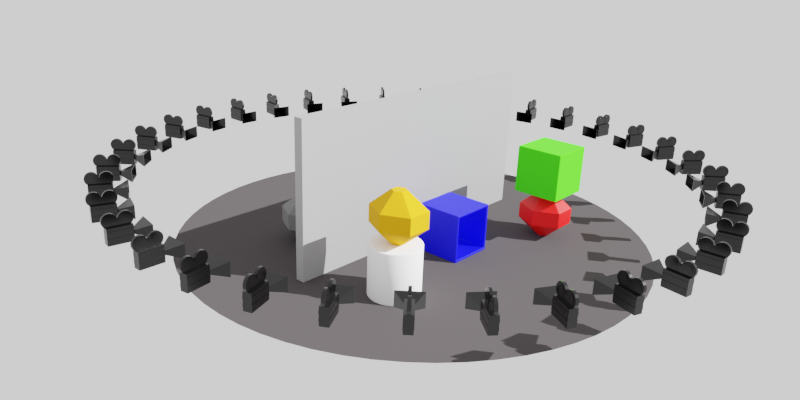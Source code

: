 # Source: simple-scene-gen-showcase.blend  (saved by Blender 2.82.7; exported with 4.5.12 LTS)
import bpy
from mathutils import Matrix  # noqa: F401  (used for matrix-valued properties, if any)

bpy.ops.wm.read_factory_settings(use_empty=True)
scene = bpy.context.scene
scene.name = 'Scene'

# ---- collections
col_scene = bpy.data.collections.new('Scene'); scene.collection.children.link(col_scene)
col_availableobjects = bpy.data.collections.new('AvailableObjects'); scene.collection.children.link(col_availableobjects)
col_placedobjects = bpy.data.collections.new('PlacedObjects'); scene.collection.children.link(col_placedobjects)

# ---- materials (node trees are filled in below, after node groups)
mat_material_001 = bpy.data.materials.new('Material.001')
mat_m_floor = bpy.data.materials.new('M_Floor')
mat_m_xm = bpy.data.materials.new('M_XM')
mat_m_yp = bpy.data.materials.new('M_YP')
mat_m_ym = bpy.data.materials.new('M_YM')
mat_m_xp = bpy.data.materials.new('M_XP')
mat_m_obstacle_003 = bpy.data.materials.new('M_Obstacle.003')
mat_m_cube = bpy.data.materials.new('M_Cube')
mat_m_cubehollow = bpy.data.materials.new('M_CubeHollow')
mat_m_cylinder = bpy.data.materials.new('M_Cylinder')
mat_m_cone = bpy.data.materials.new('M_Cone')
mat_m_diamond = bpy.data.materials.new('M_Diamond')
mat_m_sphere = bpy.data.materials.new('M_Sphere')
mat_m_cylinder_002 = bpy.data.materials.new('M_Cylinder.002')
mat_m_cube_003 = bpy.data.materials.new('M_Cube.003')
mat_m_diamond_010 = bpy.data.materials.new('M_Diamond.010')

# ---- material node trees
mat_material_001.use_nodes = True; mat_material_001.node_tree.nodes.clear()
_N = mat_material_001.node_tree.nodes; _L = mat_material_001.node_tree.links
n0 = _N.new('ShaderNodeOutputMaterial'); n0.name = 'Material Output'; n0.location = (300, 300)
n1 = _N.new('ShaderNodeBsdfPrincipled'); n1.name = 'Principled BSDF'; n1.location = (10, 300)
n1.distribution = 'GGX'
n1.subsurface_method = 'BURLEY'
n1.inputs[0].default_value = (0.0, 0.0, 0.0, 1.0)
n1.inputs[2].default_value = 0.2167
n1.inputs[3].default_value = 1.45
n1.inputs[27].default_value = (0.0, 0.0, 0.0, 1.0)
n1.inputs[28].default_value = 1.0
_L.new(n1.outputs[0], n0.inputs[0])
n0.is_active_output = True
mat_m_floor.use_nodes = True; mat_m_floor.node_tree.nodes.clear()
_N = mat_m_floor.node_tree.nodes; _L = mat_m_floor.node_tree.links
n0 = _N.new('ShaderNodeOutputMaterial'); n0.name = 'Material Output'; n0.location = (300, 300)
n1 = _N.new('ShaderNodeBsdfPrincipled'); n1.name = 'Principled BSDF'; n1.location = (10, 300)
n1.distribution = 'GGX'
n1.subsurface_method = 'BURLEY'
n1.inputs[0].default_value = (0.06072, 0.05397, 0.05674, 1.0)
n1.inputs[2].default_value = 1.0
n1.inputs[3].default_value = 1.45
n1.inputs[13].default_value = 0.125
n1.inputs[27].default_value = (0.0, 0.0, 0.0, 1.0)
n1.inputs[28].default_value = 1.0
_L.new(n1.outputs[0], n0.inputs[0])
n0.is_active_output = True
mat_m_xm.use_nodes = True; mat_m_xm.node_tree.nodes.clear()
_N = mat_m_xm.node_tree.nodes; _L = mat_m_xm.node_tree.links
n0 = _N.new('ShaderNodeOutputMaterial'); n0.name = 'Material Output'; n0.location = (300, 300)
n1 = _N.new('ShaderNodeBsdfPrincipled'); n1.name = 'Principled BSDF'; n1.location = (10, 300)
n1.distribution = 'GGX'
n1.subsurface_method = 'BURLEY'
n1.inputs[0].default_value = (0.8, 0.3763, 0.0, 1.0)
n1.inputs[2].default_value = 1.0
n1.inputs[3].default_value = 1.45
n1.inputs[27].default_value = (0.0, 0.0, 0.0, 1.0)
n1.inputs[28].default_value = 1.0
_L.new(n1.outputs[0], n0.inputs[0])
n0.is_active_output = True
mat_m_yp.use_nodes = True; mat_m_yp.node_tree.nodes.clear()
_N = mat_m_yp.node_tree.nodes; _L = mat_m_yp.node_tree.links
n0 = _N.new('ShaderNodeOutputMaterial'); n0.name = 'Material Output'; n0.location = (300, 300)
n1 = _N.new('ShaderNodeBsdfPrincipled'); n1.name = 'Principled BSDF'; n1.location = (10, 300)
n1.distribution = 'GGX'
n1.subsurface_method = 'BURLEY'
n1.inputs[0].default_value = (0.05484, 0.8, 0.002547, 1.0)
n1.inputs[2].default_value = 1.0
n1.inputs[3].default_value = 1.45
n1.inputs[27].default_value = (0.0, 0.0, 0.0, 1.0)
n1.inputs[28].default_value = 1.0
_L.new(n1.outputs[0], n0.inputs[0])
n0.is_active_output = True
mat_m_ym.use_nodes = True; mat_m_ym.node_tree.nodes.clear()
_N = mat_m_ym.node_tree.nodes; _L = mat_m_ym.node_tree.links
n0 = _N.new('ShaderNodeOutputMaterial'); n0.name = 'Material Output'; n0.location = (300, 300)
n1 = _N.new('ShaderNodeBsdfPrincipled'); n1.name = 'Principled BSDF'; n1.location = (10, 300)
n1.distribution = 'GGX'
n1.subsurface_method = 'BURLEY'
n1.inputs[0].default_value = (0.0, 0.1152, 0.8, 1.0)
n1.inputs[2].default_value = 1.0
n1.inputs[3].default_value = 1.45
n1.inputs[27].default_value = (0.0, 0.0, 0.0, 1.0)
n1.inputs[28].default_value = 1.0
_L.new(n1.outputs[0], n0.inputs[0])
n0.is_active_output = True
mat_m_xp.use_nodes = True; mat_m_xp.node_tree.nodes.clear()
_N = mat_m_xp.node_tree.nodes; _L = mat_m_xp.node_tree.links
n0 = _N.new('ShaderNodeOutputMaterial'); n0.name = 'Material Output'; n0.location = (300, 300)
n1 = _N.new('ShaderNodeBsdfPrincipled'); n1.name = 'Principled BSDF'; n1.location = (10, 300)
n1.distribution = 'GGX'
n1.subsurface_method = 'BURLEY'
n1.inputs[0].default_value = (0.8, 0.004373, 0.0, 1.0)
n1.inputs[2].default_value = 1.0
n1.inputs[3].default_value = 1.45
n1.inputs[27].default_value = (0.0, 0.0, 0.0, 1.0)
n1.inputs[28].default_value = 1.0
_L.new(n1.outputs[0], n0.inputs[0])
n0.is_active_output = True
mat_m_obstacle_003.use_nodes = True; mat_m_obstacle_003.node_tree.nodes.clear()
_N = mat_m_obstacle_003.node_tree.nodes; _L = mat_m_obstacle_003.node_tree.links
n0 = _N.new('ShaderNodeOutputMaterial'); n0.name = 'Material Output'; n0.location = (300, 300)
n1 = _N.new('ShaderNodeBsdfPrincipled'); n1.name = 'Principled BSDF'; n1.location = (10, 300)
n1.distribution = 'GGX'
n1.subsurface_method = 'BURLEY'
n1.inputs[0].default_value = (0.3185, 0.3185, 0.3185, 1.0)
n1.inputs[3].default_value = 1.45
n1.inputs[27].default_value = (0.0, 0.0, 0.0, 1.0)
n1.inputs[28].default_value = 1.0
_L.new(n1.outputs[0], n0.inputs[0])
n0.is_active_output = True
mat_m_cube.use_nodes = True; mat_m_cube.node_tree.nodes.clear()
_N = mat_m_cube.node_tree.nodes; _L = mat_m_cube.node_tree.links
n0 = _N.new('ShaderNodeOutputMaterial'); n0.name = 'Material Output'; n0.location = (300, 300)
n1 = _N.new('ShaderNodeBsdfPrincipled'); n1.name = 'Principled BSDF'; n1.location = (10, 300)
n1.distribution = 'GGX'
n1.subsurface_method = 'BURLEY'
n1.inputs[0].default_value = (0.0879, 0.3872, 0.8, 1.0)
n1.inputs[3].default_value = 1.45
n1.inputs[27].default_value = (0.0, 0.0, 0.0, 1.0)
n1.inputs[28].default_value = 1.0
_L.new(n1.outputs[0], n0.inputs[0])
n0.is_active_output = True
mat_m_cubehollow.use_nodes = True; mat_m_cubehollow.node_tree.nodes.clear()
_N = mat_m_cubehollow.node_tree.nodes; _L = mat_m_cubehollow.node_tree.links
n0 = _N.new('ShaderNodeOutputMaterial'); n0.name = 'Material Output'; n0.location = (300, 300)
n1 = _N.new('ShaderNodeBsdfPrincipled'); n1.name = 'Principled BSDF'; n1.location = (10, 300)
n1.distribution = 'GGX'
n1.subsurface_method = 'BURLEY'
n1.inputs[0].default_value = (1.0, 0.0, 0.0, 1.0)
n1.inputs[2].default_value = 0.8667
n1.inputs[3].default_value = 1.45
n1.inputs[27].default_value = (0.0, 0.0, 0.0, 1.0)
n1.inputs[28].default_value = 1.0
_L.new(n1.outputs[0], n0.inputs[0])
n0.is_active_output = True
mat_m_cylinder.use_nodes = True; mat_m_cylinder.node_tree.nodes.clear()
_N = mat_m_cylinder.node_tree.nodes; _L = mat_m_cylinder.node_tree.links
n0 = _N.new('ShaderNodeOutputMaterial'); n0.name = 'Material Output'; n0.location = (300, 300)
n1 = _N.new('ShaderNodeBsdfPrincipled'); n1.name = 'Principled BSDF'; n1.location = (10, 300)
n1.distribution = 'GGX'
n1.subsurface_method = 'BURLEY'
n1.inputs[0].default_value = (1.0, 0.0, 1.0, 1.0)
n1.inputs[2].default_value = 0.85
n1.inputs[3].default_value = 1.45
n1.inputs[27].default_value = (0.0, 0.0, 0.0, 1.0)
n1.inputs[28].default_value = 1.0
_L.new(n1.outputs[0], n0.inputs[0])
n0.is_active_output = True
mat_m_cone.use_nodes = True; mat_m_cone.node_tree.nodes.clear()
_N = mat_m_cone.node_tree.nodes; _L = mat_m_cone.node_tree.links
n0 = _N.new('ShaderNodeOutputMaterial'); n0.name = 'Material Output'; n0.location = (300, 300)
n1 = _N.new('ShaderNodeBsdfPrincipled'); n1.name = 'Principled BSDF'; n1.location = (10, 300)
n1.distribution = 'GGX'
n1.subsurface_method = 'BURLEY'
n1.inputs[0].default_value = (0.5, 0.5, 0.5, 1.0)
n1.inputs[2].default_value = 0.7917
n1.inputs[3].default_value = 1.45
n1.inputs[27].default_value = (0.0, 0.0, 0.0, 1.0)
n1.inputs[28].default_value = 1.0
_L.new(n1.outputs[0], n0.inputs[0])
n0.is_active_output = True
mat_m_diamond.use_nodes = True; mat_m_diamond.node_tree.nodes.clear()
_N = mat_m_diamond.node_tree.nodes; _L = mat_m_diamond.node_tree.links
n0 = _N.new('ShaderNodeOutputMaterial'); n0.name = 'Material Output'; n0.location = (300, 300)
n1 = _N.new('ShaderNodeBsdfPrincipled'); n1.name = 'Principled BSDF'; n1.location = (10, 300)
n1.distribution = 'GGX'
n1.subsurface_method = 'BURLEY'
n1.inputs[0].default_value = (0.5, 0.5, 0.5, 1.0)
n1.inputs[2].default_value = 0.85
n1.inputs[3].default_value = 1.45
n1.inputs[27].default_value = (0.0, 0.0, 0.0, 1.0)
n1.inputs[28].default_value = 1.0
_L.new(n1.outputs[0], n0.inputs[0])
n0.is_active_output = True
mat_m_sphere.use_nodes = True; mat_m_sphere.node_tree.nodes.clear()
_N = mat_m_sphere.node_tree.nodes; _L = mat_m_sphere.node_tree.links
n0 = _N.new('ShaderNodeOutputMaterial'); n0.name = 'Material Output'; n0.location = (300, 300)
n1 = _N.new('ShaderNodeBsdfPrincipled'); n1.name = 'Principled BSDF'; n1.location = (10, 300)
n1.distribution = 'GGX'
n1.subsurface_method = 'BURLEY'
n1.inputs[0].default_value = (1.0, 0.0, 0.0, 1.0)
n1.inputs[3].default_value = 1.45
n1.inputs[27].default_value = (0.0, 0.0, 0.0, 1.0)
n1.inputs[28].default_value = 1.0
_L.new(n1.outputs[0], n0.inputs[0])
n0.is_active_output = True
mat_m_cylinder_002.use_nodes = True; mat_m_cylinder_002.node_tree.nodes.clear()
_N = mat_m_cylinder_002.node_tree.nodes; _L = mat_m_cylinder_002.node_tree.links
n0 = _N.new('ShaderNodeOutputMaterial'); n0.name = 'Material Output'; n0.location = (300, 300)
n1 = _N.new('ShaderNodeBsdfPrincipled'); n1.name = 'Principled BSDF'; n1.location = (10, 300)
n1.distribution = 'GGX'
n1.subsurface_method = 'BURLEY'
n1.inputs[0].default_value = (1.0, 1.0, 1.0, 1.0)
n1.inputs[2].default_value = 0.85
n1.inputs[3].default_value = 1.45
n1.inputs[27].default_value = (0.0, 0.0, 0.0, 1.0)
n1.inputs[28].default_value = 1.0
_L.new(n1.outputs[0], n0.inputs[0])
n0.is_active_output = True
mat_m_cube_003.use_nodes = True; mat_m_cube_003.node_tree.nodes.clear()
_N = mat_m_cube_003.node_tree.nodes; _L = mat_m_cube_003.node_tree.links
n0 = _N.new('ShaderNodeOutputMaterial'); n0.name = 'Material Output'; n0.location = (300, 300)
n1 = _N.new('ShaderNodeBsdfPrincipled'); n1.name = 'Principled BSDF'; n1.location = (10, 300)
n1.distribution = 'GGX'
n1.subsurface_method = 'BURLEY'
n1.inputs[0].default_value = (0.0, 0.0, 1.0, 1.0)
n1.inputs[3].default_value = 1.45
n1.inputs[27].default_value = (0.0, 0.0, 0.0, 1.0)
n1.inputs[28].default_value = 1.0
_L.new(n1.outputs[0], n0.inputs[0])
n0.is_active_output = True
mat_m_diamond_010.use_nodes = True; mat_m_diamond_010.node_tree.nodes.clear()
_N = mat_m_diamond_010.node_tree.nodes; _L = mat_m_diamond_010.node_tree.links
n0 = _N.new('ShaderNodeOutputMaterial'); n0.name = 'Material Output'; n0.location = (300, 300)
n1 = _N.new('ShaderNodeBsdfPrincipled'); n1.name = 'Principled BSDF'; n1.location = (10, 300)
n1.distribution = 'GGX'
n1.subsurface_method = 'BURLEY'
n1.inputs[0].default_value = (0.15, 0.15, 0.15, 1.0)
n1.inputs[2].default_value = 0.85
n1.inputs[3].default_value = 1.45
n1.inputs[27].default_value = (0.0, 0.0, 0.0, 1.0)
n1.inputs[28].default_value = 1.0
_L.new(n1.outputs[0], n0.inputs[0])
n0.is_active_output = True

# ---- world
world_world = bpy.data.worlds.new('World'); scene.world = world_world
world_world.use_nodes = True; world_world.node_tree.nodes.clear()
_N = world_world.node_tree.nodes; _L = world_world.node_tree.links
n0 = _N.new('ShaderNodeOutputWorld'); n0.name = 'World Output'; n0.location = (300, 300)
n1 = _N.new('ShaderNodeBackground'); n1.name = 'Background'; n1.location = (10, 300)
n1.inputs[0].default_value = (1.0, 1.0, 1.0, 1.0)
_L.new(n1.outputs[0], n0.inputs[0])
n0.is_active_output = True
world_world.color = (0.05088, 0.05088, 0.05088)
world_world.use_sun_shadow = False
world_world.sun_shadow_jitter_overblur = 0.0

# ---- cameras
cam_camera_001 = bpy.data.cameras.new('Camera.001')
cam_camera_001.clip_start = 0.01
cam_camera_001.lens = 18.0
cam_camera_001.lens_unit = 'FOV'
cam_camera_002 = bpy.data.cameras.new('Camera.002')
cam_camera_002.clip_start = 0.01
cam_camera_002.lens = 33.29
cam_camera_002.lens_unit = 'FOV'

# ---- lights
light_point = bpy.data.lights.new('Point', 'SUN')
light_point.transmission_factor = 0.0
light_point.use_custom_distance = True
light_point.cutoff_distance = 19.95
light_point.shadow_soft_size = 0.25

# ---- meshes
me_cube = bpy.data.meshes.new('Cube')
me_cube.from_pydata([(1.19, -0.01385, 0.2623), (1.19, -0.01385, 0.3218), (1.19, 0.01468, 0.2623), (1.19, 0.01468, 0.3218), (1.277, -0.01385, 0.2623), (1.277, -0.01385, 0.3218), (1.277, 0.01468, 0.2623), (1.277, 0.01468, 0.3218), (1.263, 0.0053, 0.3176), (1.263, -0.004464, 0.3176), (1.211, -0.004464, 0.3176), (1.211, 0.0053, 0.3176), (1.216, -0.004464, 0.3181), (1.216, 0.0053, 0.3181), (1.237, -0.004464, 0.3165), (1.237, 0.0053, 0.3165), (1.237, -0.004464, 0.3189), (1.237, 0.0053, 0.3189), (1.237, -0.004464, 0.3221), (1.237, 0.0053, 0.3221), (1.237, -0.004464, 0.326), (1.237, 0.0053, 0.326), (1.237, -0.004464, 0.3305), (1.237, 0.0053, 0.3305), (1.237, -0.004464, 0.3353), (1.237, 0.0053, 0.3353), (1.237, -0.004464, 0.3403), (1.237, 0.0053, 0.3403), (1.237, -0.004464, 0.3453), (1.237, 0.0053, 0.3453), (1.234, -0.004464, 0.3532), (1.234, 0.0053, 0.3532), (1.232, -0.004464, 0.3576), (1.232, 0.0053, 0.3576), (1.229, -0.004464, 0.3615), (1.229, 0.0053, 0.3615), (1.225, -0.004464, 0.3647), (1.225, 0.0053, 0.3647), (1.221, -0.004464, 0.3671), (1.221, 0.0053, 0.3671), (1.216, -0.004464, 0.3686), (1.216, 0.0053, 0.3686), (1.211, -0.004464, 0.3691), (1.211, 0.0053, 0.3691), (1.206, -0.004464, 0.3686), (1.206, 0.0053, 0.3686), (1.201, -0.004464, 0.3671), (1.201, 0.0053, 0.3671), (1.196, -0.004464, 0.3647), (1.196, 0.0053, 0.3647), (1.193, -0.004464, 0.3615), (1.193, 0.0053, 0.3615), (1.189, -0.004464, 0.3576), (1.189, 0.0053, 0.3576), (1.187, -0.004464, 0.3532), (1.187, 0.0053, 0.3532), (1.185, -0.004464, 0.3484), (1.185, 0.0053, 0.3484), (1.185, -0.004464, 0.3433), (1.185, 0.0053, 0.3433), (1.185, -0.004464, 0.3383), (1.185, 0.0053, 0.3383), (1.187, -0.004464, 0.3335), (1.187, 0.0053, 0.3335), (1.189, -0.004464, 0.329), (1.189, 0.0053, 0.329), (1.193, -0.004464, 0.3251), (1.193, 0.0053, 0.3251), (1.196, -0.004464, 0.3219), (1.196, 0.0053, 0.3219), (1.201, -0.004464, 0.3196), (1.201, 0.0053, 0.3196), (1.206, -0.004464, 0.3181), (1.206, 0.0053, 0.3181), (1.268, -0.004464, 0.3181), (1.268, 0.0053, 0.3181), (1.273, -0.004464, 0.3196), (1.273, 0.0053, 0.3196), (1.277, -0.004464, 0.3219), (1.277, 0.0053, 0.3219), (1.281, -0.004464, 0.3251), (1.281, 0.0053, 0.3251), (1.284, -0.004464, 0.329), (1.284, 0.0053, 0.329), (1.286, -0.004464, 0.3335), (1.286, 0.0053, 0.3335), (1.288, -0.004464, 0.3383), (1.288, 0.0053, 0.3383), (1.288, -0.004464, 0.3433), (1.288, 0.0053, 0.3433), (1.288, -0.004464, 0.3484), (1.288, 0.0053, 0.3484), (1.286, -0.004464, 0.3532), (1.286, 0.0053, 0.3532), (1.284, -0.004464, 0.3576), (1.284, 0.0053, 0.3576), (1.281, -0.004464, 0.3615), (1.281, 0.0053, 0.3615), (1.277, -0.004464, 0.3647), (1.277, 0.0053, 0.3647), (1.273, -0.004464, 0.3671), (1.273, 0.0053, 0.3671), (1.268, -0.004464, 0.3686), (1.268, 0.0053, 0.3686), (1.263, -0.004464, 0.3691), (1.263, 0.0053, 0.3691), (1.258, -0.004464, 0.3686), (1.258, 0.0053, 0.3686), (1.253, -0.004464, 0.3671), (1.253, 0.0053, 0.3671), (1.248, -0.004464, 0.3647), (1.248, 0.0053, 0.3647), (1.245, -0.004464, 0.3615), (1.245, 0.0053, 0.3615), (1.241, -0.004464, 0.3576), (1.241, 0.0053, 0.3576), (1.239, -0.004464, 0.3532), (1.239, 0.0053, 0.3532), (1.237, -0.004464, 0.3453), (1.237, 0.0053, 0.3453), (1.237, -0.004464, 0.3403), (1.237, 0.0053, 0.3403), (1.237, -0.004464, 0.3353), (1.237, 0.0053, 0.3353), (1.237, -0.004464, 0.3305), (1.237, 0.0053, 0.3305), (1.237, -0.004464, 0.326), (1.237, 0.0053, 0.326), (1.237, -0.004464, 0.3221), (1.237, 0.0053, 0.3221), (1.237, -0.004464, 0.3189), (1.237, 0.0053, 0.3189), (1.237, -0.004464, 0.3165), (1.237, 0.0053, 0.3165), (1.258, -0.004464, 0.3181), (1.258, 0.0053, 0.3181), (1.138, -0.04377, 0.2661), (1.138, -0.04377, 0.318), (1.138, 0.04461, 0.2661), (1.138, 0.04461, 0.318), (1.19, 0.01046, 0.2984), (1.19, -0.009625, 0.2984), (1.19, -0.009625, 0.2857), (1.19, 0.01046, 0.2857), (1.211, -0.004464, 0.3276), (1.214, -0.004464, 0.3279), (1.227, -0.004464, 0.327), (1.227, -0.004464, 0.3284), (1.227, -0.004464, 0.3303), (1.227, -0.004464, 0.3326), (1.227, -0.004464, 0.3353), (1.227, -0.004464, 0.3382), (1.227, -0.004464, 0.3412), (1.227, -0.004464, 0.3442), (1.226, -0.004464, 0.3489), (1.224, -0.004464, 0.3516), (1.222, -0.004464, 0.354), (1.22, -0.004464, 0.3559), (1.217, -0.004464, 0.3573), (1.214, -0.004464, 0.3582), (1.211, -0.004464, 0.3585), (1.208, -0.004464, 0.3582), (1.205, -0.004464, 0.3573), (1.203, -0.004464, 0.3559), (1.2, -0.004464, 0.354), (1.198, -0.004464, 0.3516), (1.197, -0.004464, 0.3489), (1.196, -0.004464, 0.346), (1.196, -0.004464, 0.343), (1.196, -0.004464, 0.34), (1.197, -0.004464, 0.3371), (1.198, -0.004464, 0.3345), (1.2, -0.004464, 0.3321), (1.203, -0.004464, 0.3302), (1.205, -0.004464, 0.3288), (1.208, -0.004464, 0.3279), (1.276, -0.004464, 0.3489), (1.275, -0.004464, 0.3516), (1.251, -0.004464, 0.354), (1.249, -0.004464, 0.3516), (1.277, -0.004464, 0.346), (1.254, -0.004464, 0.3559), (1.278, -0.004464, 0.343), (1.256, -0.004464, 0.3573), (1.277, -0.004464, 0.34), (1.259, -0.004464, 0.3582), (1.276, -0.004464, 0.3371), (1.262, -0.004464, 0.3585), (1.275, -0.004464, 0.3345), (1.265, -0.004464, 0.3582), (1.273, -0.004464, 0.3321), (1.268, -0.004464, 0.3573), (1.271, -0.004464, 0.3302), (1.271, -0.004464, 0.3559), (1.268, -0.004464, 0.3288), (1.273, -0.004464, 0.354), (1.265, -0.004464, 0.3279), (1.262, -0.004464, 0.3276), (1.248, -0.004464, 0.3489), (1.247, -0.004464, 0.3442), (1.247, -0.004464, 0.3412), (1.247, -0.004464, 0.3382), (1.247, -0.004464, 0.3353), (1.247, -0.004464, 0.3326), (1.247, -0.004464, 0.3303), (1.247, -0.004464, 0.3284), (1.247, -0.004464, 0.327), (1.259, -0.004464, 0.3279), (1.211, -0.005322, 0.3276), (1.214, -0.005322, 0.3279), (1.227, -0.005322, 0.327), (1.227, -0.005322, 0.3284), (1.227, -0.005322, 0.3303), (1.227, -0.005322, 0.3326), (1.227, -0.005322, 0.3353), (1.227, -0.005322, 0.3382), (1.227, -0.005322, 0.3412), (1.227, -0.005322, 0.3442), (1.226, -0.005322, 0.3489), (1.224, -0.005322, 0.3516), (1.222, -0.005322, 0.354), (1.22, -0.005322, 0.3559), (1.217, -0.005322, 0.3573), (1.214, -0.005322, 0.3582), (1.211, -0.005322, 0.3585), (1.208, -0.005322, 0.3582), (1.205, -0.005322, 0.3573), (1.203, -0.005322, 0.3559), (1.2, -0.005322, 0.354), (1.198, -0.005322, 0.3516), (1.197, -0.005322, 0.3489), (1.196, -0.005322, 0.346), (1.196, -0.005322, 0.343), (1.196, -0.005322, 0.34), (1.197, -0.005322, 0.3371), (1.198, -0.005322, 0.3345), (1.2, -0.005322, 0.3321), (1.203, -0.005322, 0.3302), (1.205, -0.005322, 0.3288), (1.208, -0.005322, 0.3279), (1.276, -0.005322, 0.3489), (1.275, -0.005322, 0.3516), (1.251, -0.005322, 0.354), (1.249, -0.005322, 0.3516), (1.277, -0.005322, 0.346), (1.254, -0.005322, 0.3559), (1.278, -0.005322, 0.343), (1.256, -0.005322, 0.3573), (1.277, -0.005322, 0.34), (1.259, -0.005322, 0.3582), (1.276, -0.005322, 0.3371), (1.262, -0.005322, 0.3585), (1.275, -0.005322, 0.3345), (1.265, -0.005322, 0.3582), (1.273, -0.005322, 0.3321), (1.268, -0.005322, 0.3573), (1.271, -0.005322, 0.3302), (1.271, -0.005322, 0.3559), (1.268, -0.005322, 0.3288), (1.273, -0.005322, 0.354), (1.265, -0.005322, 0.3279), (1.262, -0.005322, 0.3276), (1.248, -0.005322, 0.3489), (1.247, -0.005322, 0.3442), (1.247, -0.005322, 0.3412), (1.247, -0.005322, 0.3382), (1.247, -0.005322, 0.3353), (1.247, -0.005322, 0.3326), (1.247, -0.005322, 0.3303), (1.247, -0.005322, 0.3284), (1.247, -0.005322, 0.327), (1.259, -0.005322, 0.3279), (1.19, -0.01385, 0.2742), (1.19, -0.01385, 0.2861), (1.19, -0.01385, 0.298), (1.19, -0.01385, 0.3099), (1.19, 0.01468, 0.3099), (1.19, 0.01468, 0.298), (1.19, 0.01468, 0.2861), (1.19, 0.01468, 0.2742), (1.277, 0.01468, 0.3099), (1.277, 0.01468, 0.298), (1.277, 0.01468, 0.2861), (1.277, 0.01468, 0.2742), (1.277, -0.01385, 0.3099), (1.277, -0.01385, 0.298), (1.277, -0.01385, 0.2861), (1.277, -0.01385, 0.2742), (1.138, 0.04461, 0.3076), (1.138, 0.04461, 0.2972), (1.138, 0.04461, 0.2868), (1.138, 0.04461, 0.2765), (1.138, -0.04377, 0.2765), (1.138, -0.04377, 0.2868), (1.138, -0.04377, 0.2972), (1.138, -0.04377, 0.3076), (1.19, 0.01046, 0.2959), (1.19, 0.01046, 0.2933), (1.19, 0.01046, 0.2908), (1.19, 0.01046, 0.2882), (1.19, -0.009625, 0.2882), (1.19, -0.009625, 0.2908), (1.19, -0.009625, 0.2933), (1.19, -0.009625, 0.2959), (1.19, -0.01492, 0.2742), (1.19, -0.01492, 0.2861), (1.19, -0.01492, 0.298), (1.19, -0.01492, 0.3099), (1.19, 0.01576, 0.3099), (1.19, 0.01576, 0.298), (1.19, 0.01576, 0.2861), (1.19, 0.01576, 0.2742), (1.277, 0.01576, 0.3099), (1.277, 0.01576, 0.298), (1.277, 0.01576, 0.2861), (1.277, 0.01576, 0.2742), (1.277, -0.01492, 0.3099), (1.277, -0.01492, 0.298), (1.277, -0.01492, 0.2861), (1.277, -0.01492, 0.2742), (1.138, 0.04028, 0.278), (1.138, 0.04028, 0.2686), (1.138, -0.03945, 0.3155), (1.138, 0.04028, 0.3155), (1.138, -0.03945, 0.3061), (1.138, -0.03945, 0.2686), (1.138, 0.04028, 0.3061), (1.138, 0.04028, 0.2967), (1.138, 0.04028, 0.2874), (1.138, -0.03945, 0.278), (1.138, -0.03945, 0.2874), (1.138, -0.03945, 0.2967), (1.195, 0.003939, 0.2908), (1.195, 0.003939, 0.29), (1.195, -0.003103, 0.2941), (1.195, 0.003939, 0.2941), (1.195, -0.003103, 0.2933), (1.195, -0.003103, 0.29), (1.195, 0.003939, 0.2933), (1.195, 0.003939, 0.2925), (1.195, 0.003939, 0.2916), (1.195, -0.003103, 0.2908), (1.195, -0.003103, 0.2916), (1.195, -0.003103, 0.2925)], [], [(1, 3, 140, 141), (276, 3, 7, 280), (280, 7, 5, 284), (284, 5, 1, 275), (2, 6, 4, 0), (7, 3, 1, 5), (75, 8, 135, 133, 131, 129, 127, 125, 123, 121, 119, 117, 115, 113, 111, 109, 107, 105, 103, 101, 99, 97, 95, 93, 91, 89, 87, 85, 83, 81, 79, 77), (10, 11, 13, 12), (130, 131, 133, 132), (12, 13, 15, 14), (128, 129, 131, 130), (14, 15, 17, 16), (126, 127, 129, 128), (16, 17, 19, 18), (124, 125, 127, 126), (18, 19, 21, 20), (122, 123, 125, 124), (20, 21, 23, 22), (120, 121, 123, 122), (22, 23, 25, 24), (118, 119, 121, 120), (24, 25, 27, 26), (116, 117, 119, 118), (26, 27, 29, 28), (114, 115, 117, 116), (28, 29, 31, 30), (112, 113, 115, 114), (30, 31, 33, 32), (110, 111, 113, 112), (32, 33, 35, 34), (108, 109, 111, 110), (34, 35, 37, 36), (106, 107, 109, 108), (36, 37, 39, 38), (104, 105, 107, 106), (38, 39, 41, 40), (102, 103, 105, 104), (40, 41, 43, 42), (100, 101, 103, 102), (42, 43, 45, 44), (98, 99, 101, 100), (44, 45, 47, 46), (96, 97, 99, 98), (46, 47, 49, 48), (94, 95, 97, 96), (48, 49, 51, 50), (92, 93, 95, 94), (50, 51, 53, 52), (90, 91, 93, 92), (52, 53, 55, 54), (88, 89, 91, 90), (54, 55, 57, 56), (86, 87, 89, 88), (56, 57, 59, 58), (84, 85, 87, 86), (58, 59, 61, 60), (82, 83, 85, 84), (60, 61, 63, 62), (80, 81, 83, 82), (62, 63, 65, 64), (78, 79, 81, 80), (64, 65, 67, 66), (122, 124, 202, 201), (76, 77, 79, 78), (66, 67, 69, 68), (134, 135, 8, 9), (74, 75, 77, 76), (68, 69, 71, 70), (13, 11, 73, 71, 69, 67, 65, 63, 61, 59, 57, 55, 53, 51, 49, 47, 45, 43, 41, 39, 37, 35, 33, 31, 29, 27, 25, 23, 21, 19, 17, 15), (9, 8, 75, 74), (70, 71, 73, 72), (132, 133, 135, 134), (72, 73, 11, 10), (72, 10, 144, 175), (303, 141, 137, 295), (141, 140, 139, 137), (299, 143, 138, 291), (292, 293, 330, 329), (275, 1, 141, 303), (279, 2, 143, 299), (2, 0, 142, 143), (143, 142, 136, 138), (171, 172, 236, 235), (18, 20, 149, 148), (56, 58, 168, 167), (40, 42, 160, 159), (24, 26, 152, 151), (62, 64, 171, 170), (46, 48, 163, 162), (30, 32, 155, 154), (14, 16, 147, 146), (68, 70, 174, 173), (52, 54, 166, 165), (36, 38, 158, 157), (10, 12, 145, 144), (20, 22, 150, 149), (58, 60, 169, 168), (42, 44, 161, 160), (26, 28, 153, 152), (64, 66, 172, 171), (48, 50, 164, 163), (32, 34, 156, 155), (16, 18, 148, 147), (70, 72, 175, 174), (54, 56, 167, 166), (38, 40, 159, 158), (22, 24, 151, 150), (60, 62, 170, 169), (44, 46, 162, 161), (28, 30, 154, 153), (12, 14, 146, 145), (66, 68, 173, 172), (50, 52, 165, 164), (34, 36, 157, 156), (193, 191, 255, 257), (78, 80, 190, 192), (108, 110, 181, 183), (114, 116, 198, 179), (132, 134, 207, 206), (76, 78, 192, 194), (106, 108, 183, 185), (124, 126, 203, 202), (74, 76, 194, 196), (104, 106, 185, 187), (90, 92, 176, 180), (116, 118, 199, 198), (134, 9, 197, 207), (102, 104, 187, 189), (92, 94, 177, 176), (88, 90, 180, 182), (126, 128, 204, 203), (100, 102, 189, 191), (86, 88, 182, 184), (118, 120, 200, 199), (98, 100, 191, 193), (84, 86, 184, 186), (128, 130, 205, 204), (96, 98, 193, 195), (9, 74, 196, 197), (82, 84, 186, 188), (112, 114, 179, 178), (120, 122, 201, 200), (94, 96, 195, 177), (80, 82, 188, 190), (110, 112, 178, 181), (130, 132, 206, 205), (208, 209, 210, 211, 212, 213, 214, 215, 216, 217, 218, 219, 220, 221, 222, 223, 224, 225, 226, 227, 228, 229, 230, 231, 232, 233, 234, 235, 236, 237, 238, 239), (261, 260, 258, 256, 254, 252, 250, 248, 246, 244, 240, 241, 259, 257, 255, 253, 251, 249, 247, 245, 242, 243, 262, 263, 264, 265, 266, 267, 268, 269, 270, 271), (145, 146, 210, 209), (194, 192, 256, 258), (172, 173, 237, 236), (146, 147, 211, 210), (195, 193, 257, 259), (173, 174, 238, 237), (147, 148, 212, 211), (196, 194, 258, 260), (174, 175, 239, 238), (148, 149, 213, 212), (177, 195, 259, 241), (175, 144, 208, 239), (149, 150, 214, 213), (197, 196, 260, 261), (150, 151, 215, 214), (179, 198, 262, 243), (151, 152, 216, 215), (198, 199, 263, 262), (152, 153, 217, 216), (199, 200, 264, 263), (153, 154, 218, 217), (200, 201, 265, 264), (154, 155, 219, 218), (201, 202, 266, 265), (155, 156, 220, 219), (202, 203, 267, 266), (176, 177, 241, 240), (156, 157, 221, 220), (203, 204, 268, 267), (178, 179, 243, 242), (157, 158, 222, 221), (204, 205, 269, 268), (180, 176, 240, 244), (158, 159, 223, 222), (205, 206, 270, 269), (181, 178, 242, 245), (159, 160, 224, 223), (206, 207, 271, 270), (182, 180, 244, 246), (160, 161, 225, 224), (207, 197, 261, 271), (183, 181, 245, 247), (161, 162, 226, 225), (184, 182, 246, 248), (162, 163, 227, 226), (185, 183, 247, 249), (163, 164, 228, 227), (186, 184, 248, 250), (164, 165, 229, 228), (187, 185, 249, 251), (165, 166, 230, 229), (188, 186, 250, 252), (166, 167, 231, 230), (189, 187, 251, 253), (167, 168, 232, 231), (190, 188, 252, 254), (168, 169, 233, 232), (191, 189, 253, 255), (169, 170, 234, 233), (192, 190, 254, 256), (170, 171, 235, 234), (144, 145, 209, 208), (3, 276, 296, 140), (276, 277, 297, 296), (277, 278, 298, 297), (278, 279, 299, 298), (0, 272, 300, 142), (272, 273, 301, 300), (273, 274, 302, 301), (274, 275, 303, 302), (291, 138, 321, 320), (288, 289, 327, 326), (136, 292, 329, 325), (138, 136, 325, 321), (140, 296, 288, 139), (296, 297, 289, 288), (297, 298, 290, 289), (298, 299, 291, 290), (142, 300, 292, 136), (300, 301, 293, 292), (301, 302, 294, 293), (302, 303, 295, 294), (4, 287, 272, 0), (283, 279, 311, 315), (286, 285, 274, 273), (272, 287, 319, 304), (6, 283, 287, 4), (283, 282, 286, 287), (282, 281, 285, 286), (281, 280, 284, 285), (2, 279, 283, 6), (287, 286, 318, 319), (278, 277, 281, 282), (279, 278, 310, 311), (319, 318, 305, 304), (317, 316, 307, 306), (311, 310, 314, 315), (309, 308, 312, 313), (273, 272, 304, 305), (286, 273, 305, 318), (280, 281, 313, 312), (278, 282, 314, 310), (274, 285, 317, 306), (281, 277, 309, 313), (275, 274, 306, 307), (284, 275, 307, 316), (282, 283, 315, 314), (276, 280, 312, 308), (277, 276, 308, 309), (285, 284, 316, 317), (330, 331, 343, 342), (321, 325, 337, 333), (327, 328, 340, 339), (329, 330, 342, 341), (324, 322, 334, 336), (137, 139, 323, 322), (289, 290, 328, 327), (293, 294, 331, 330), (290, 291, 320, 328), (295, 137, 322, 324), (139, 288, 326, 323), (294, 295, 324, 331), (336, 334, 335, 338), (337, 341, 332, 333), (341, 342, 340, 332), (342, 343, 339, 340), (343, 336, 338, 339), (320, 321, 333, 332), (328, 320, 332, 340), (323, 326, 338, 335), (331, 324, 336, 343), (322, 323, 335, 334), (325, 329, 341, 337), (326, 327, 339, 338)])
_uv = me_cube.uv_layers.new(name='UVMap')
_uv.uv.foreach_set('vector', [0.875, 0.75, 0.875, 0.5, 0.875, 0.5, 0.875, 0.75, 0.575, 0.25, 0.625, 0.25, 0.625, 0.5, 0.575, 0.5, 0.575, 0.5, 0.625, 0.5, 0.625, 0.75, 0.575, 0.75, 0.575, 0.75, 0.625, 0.75, 0.625, 1.0, 0.575, 1.0, 0.125, 0.5, 0.375, 0.5, 0.375, 0.75, 0.125, 0.75, 0.625, 0.5, 0.875, 0.5, 0.875, 0.75, 0.625, 0.75, 0.2968, 0.4854, 0.25, 0.49, 0.2032, 0.4854, 0.1582, 0.4717, 0.1167, 0.4496, 0.08029, 0.4197, 0.05045, 0.3833, 0.02827, 0.3418, 0.01461, 0.2968, 0.01, 0.25, 0.01461, 0.2032, 0.02827, 0.1582, 0.05045, 0.1167, 0.08029, 0.08029, 0.1167, 0.05045, 0.1582, 0.02827, 0.2032, 0.01461, 0.25, 0.01, 0.2968, 0.01461, 0.3418, 0.02827, 0.3833, 0.05045, 0.4197, 0.08029, 0.4496, 0.1167, 0.4717, 0.1582, 0.4854, 0.2032, 0.49, 0.25, 0.4854, 0.2968, 0.4717, 0.3418, 0.4496, 0.3833, 0.4197, 0.4197, 0.3833, 0.4496, 0.3418, 0.4717, 1.0, 0.5, 1.0, 1.0, 0.9688, 1.0, 0.9688, 0.5, 0.09375, 0.5, 0.09375, 1.0, 0.0625, 1.0, 0.0625, 0.5, 0.9688, 0.5, 0.9688, 1.0, 0.9375, 1.0, 0.9375, 0.5, 0.125, 0.5, 0.125, 1.0, 0.09375, 1.0, 0.09375, 0.5, 0.9375, 0.5, 0.9375, 1.0, 0.9062, 1.0, 0.9062, 0.5, 0.1562, 0.5, 0.1562, 1.0, 0.125, 1.0, 0.125, 0.5, 0.9062, 0.5, 0.9062, 1.0, 0.875, 1.0, 0.875, 0.5, 0.1875, 0.5, 0.1875, 1.0, 0.1562, 1.0, 0.1562, 0.5, 0.875, 0.5, 0.875, 1.0, 0.8438, 1.0, 0.8438, 0.5, 0.2188, 0.5, 0.2188, 1.0, 0.1875, 1.0, 0.1875, 0.5, 0.8438, 0.5, 0.8438, 1.0, 0.8125, 1.0, 0.8125, 0.5, 0.25, 0.5, 0.25, 1.0, 0.2188, 1.0, 0.2188, 0.5, 0.8125, 0.5, 0.8125, 1.0, 0.7812, 1.0, 0.7812, 0.5, 0.2812, 0.5, 0.2812, 1.0, 0.25, 1.0, 0.25, 0.5, 0.7812, 0.5, 0.7812, 1.0, 0.75, 1.0, 0.75, 0.5, 0.3125, 0.5, 0.3125, 1.0, 0.2812, 1.0, 0.2812, 0.5, 0.75, 0.5, 0.75, 1.0, 0.7188, 1.0, 0.7188, 0.5, 0.3438, 0.5, 0.3438, 1.0, 0.3125, 1.0, 0.3125, 0.5, 0.7188, 0.5, 0.7188, 1.0, 0.6875, 1.0, 0.6875, 0.5, 0.375, 0.5, 0.375, 1.0, 0.3438, 1.0, 0.3438, 0.5, 0.6875, 0.5, 0.6875, 1.0, 0.6562, 1.0, 0.6562, 0.5, 0.4062, 0.5, 0.4062, 1.0, 0.375, 1.0, 0.375, 0.5, 0.6562, 0.5, 0.6562, 1.0, 0.625, 1.0, 0.625, 0.5, 0.4375, 0.5, 0.4375, 1.0, 0.4062, 1.0, 0.4062, 0.5, 0.625, 0.5, 0.625, 1.0, 0.5938, 1.0, 0.5938, 0.5, 0.4688, 0.5, 0.4688, 1.0, 0.4375, 1.0, 0.4375, 0.5, 0.5938, 0.5, 0.5938, 1.0, 0.5625, 1.0, 0.5625, 0.5, 0.5, 0.5, 0.5, 1.0, 0.4688, 1.0, 0.4688, 0.5, 0.5625, 0.5, 0.5625, 1.0, 0.5312, 1.0, 0.5312, 0.5, 0.5312, 0.5, 0.5312, 1.0, 0.5, 1.0, 0.5, 0.5, 0.5312, 0.5, 0.5312, 1.0, 0.5, 1.0, 0.5, 0.5, 0.5625, 0.5, 0.5625, 1.0, 0.5312, 1.0, 0.5312, 0.5, 0.5, 0.5, 0.5, 1.0, 0.4688, 1.0, 0.4688, 0.5, 0.5938, 0.5, 0.5938, 1.0, 0.5625, 1.0, 0.5625, 0.5, 0.4688, 0.5, 0.4688, 1.0, 0.4375, 1.0, 0.4375, 0.5, 0.625, 0.5, 0.625, 1.0, 0.5938, 1.0, 0.5938, 0.5, 0.4375, 0.5, 0.4375, 1.0, 0.4062, 1.0, 0.4062, 0.5, 0.6562, 0.5, 0.6562, 1.0, 0.625, 1.0, 0.625, 0.5, 0.4062, 0.5, 0.4062, 1.0, 0.375, 1.0, 0.375, 0.5, 0.6875, 0.5, 0.6875, 1.0, 0.6562, 1.0, 0.6562, 0.5, 0.375, 0.5, 0.375, 1.0, 0.3438, 1.0, 0.3438, 0.5, 0.7188, 0.5, 0.7188, 1.0, 0.6875, 1.0, 0.6875, 0.5, 0.3438, 0.5, 0.3438, 1.0, 0.3125, 1.0, 0.3125, 0.5, 0.75, 0.5, 0.75, 1.0, 0.7188, 1.0, 0.7188, 0.5, 0.3125, 0.5, 0.3125, 1.0, 0.2812, 1.0, 0.2812, 0.5, 0.7812, 0.5, 0.7812, 1.0, 0.75, 1.0, 0.75, 0.5, 0.2812, 0.5, 0.2812, 1.0, 0.25, 1.0, 0.25, 0.5, 0.8125, 0.5, 0.8125, 1.0, 0.7812, 1.0, 0.7812, 0.5, 0.25, 0.5, 0.25, 1.0, 0.2188, 1.0, 0.2188, 0.5, 0.8438, 0.5, 0.8438, 1.0, 0.8125, 1.0, 0.8125, 0.5, 0.2188, 0.5, 0.2188, 1.0, 0.1875, 1.0, 0.1875, 0.5, 0.875, 0.5, 0.875, 1.0, 0.8438, 1.0, 0.8438, 0.5, 0.1875, 0.5, 0.1875, 1.0, 0.1562, 1.0, 0.1562, 0.5, 0.9062, 0.5, 0.9062, 1.0, 0.875, 1.0, 0.875, 0.5, 0.1562, 0.5, 0.1562, 1.0, 0.125, 1.0, 0.125, 0.5, 0.2188, 0.5, 0.1875, 0.5, 0.1875, 0.5, 0.2188, 0.5, 0.9375, 0.5, 0.9375, 1.0, 0.9062, 1.0, 0.9062, 0.5, 0.125, 0.5, 0.125, 1.0, 0.09375, 1.0, 0.09375, 0.5, 0.03125, 0.5, 0.03125, 1.0, 0.0, 1.0, 0.0, 0.5, 0.9688, 0.5, 0.9688, 1.0, 0.9375, 1.0, 0.9375, 0.5, 0.09375, 0.5, 0.09375, 1.0, 0.0625, 1.0, 0.0625, 0.5, 0.2968, 0.4854, 0.25, 0.49, 0.2032, 0.4854, 0.1582, 0.4717, 0.1167, 0.4496, 0.08029, 0.4197, 0.05045, 0.3833, 0.02827, 0.3418, 0.01461, 0.2968, 0.01, 0.25, 0.01461, 0.2032, 0.02827, 0.1582, 0.05045, 0.1167, 0.08029, 0.08029, 0.1167, 0.05045, 0.1582, 0.02827, 0.2032, 0.01461, 0.25, 0.01, 0.2968, 0.01461, 0.3418, 0.02827, 0.3833, 0.05045, 0.4197, 0.08029, 0.4496, 0.1167, 0.4717, 0.1582, 0.4854, 0.2032, 0.49, 0.25, 0.4854, 0.2968, 0.4717, 0.3418, 0.4496, 0.3833, 0.4197, 0.4197, 0.3833, 0.4496, 0.3418, 0.4717, 1.0, 0.5, 1.0, 1.0, 0.9688, 1.0, 0.9688, 0.5, 0.0625, 0.5, 0.0625, 1.0, 0.03125, 1.0, 0.03125, 0.5, 0.0625, 0.5, 0.0625, 1.0, 0.03125, 1.0, 0.03125, 0.5, 0.03125, 0.5, 0.03125, 1.0, 0.0, 1.0, 0.0, 0.5, 0.03125, 0.5, 0.0, 0.5, 0.0, 0.5, 0.03125, 0.5, 0.575, 1.0, 0.625, 1.0, 0.625, 1.0, 0.575, 1.0, 0.875, 0.75, 0.875, 0.5, 0.875, 0.5, 0.875, 0.75, 0.425, 0.25, 0.375, 0.25, 0.375, 0.25, 0.425, 0.25, 0.425, 1.0, 0.475, 1.0, 0.475, 1.0, 0.425, 1.0, 0.575, 1.0, 0.625, 1.0, 0.625, 1.0, 0.575, 1.0, 0.425, 0.25, 0.375, 0.25, 0.375, 0.25, 0.425, 0.25, 0.125, 0.5, 0.125, 0.75, 0.125, 0.75, 0.125, 0.5, 0.125, 0.5, 0.125, 0.75, 0.125, 0.75, 0.125, 0.5, 0.1562, 0.5, 0.125, 0.5, 0.125, 0.5, 0.1562, 0.5, 0.875, 0.5, 0.8438, 0.5, 0.8438, 0.5, 0.875, 0.5, 0.2812, 0.5, 0.25, 0.5, 0.25, 0.5, 0.2812, 0.5, 0.5312, 0.5, 0.5, 0.5, 0.5, 0.5, 0.5312, 0.5, 0.7812, 0.5, 0.75, 0.5, 0.75, 0.5, 0.7812, 0.5, 0.1875, 0.5, 0.1562, 0.5, 0.1562, 0.5, 0.1875, 0.5, 0.4375, 0.5, 0.4062, 0.5, 0.4062, 0.5, 0.4375, 0.5, 0.6875, 0.5, 0.6562, 0.5, 0.6562, 0.5, 0.6875, 0.5, 0.9375, 0.5, 0.9062, 0.5, 0.9062, 0.5, 0.9375, 0.5, 0.09375, 0.5, 0.0625, 0.5, 0.0625, 0.5, 0.09375, 0.5, 0.3438, 0.5, 0.3125, 0.5, 0.3125, 0.5, 0.3438, 0.5, 0.5938, 0.5, 0.5625, 0.5, 0.5625, 0.5, 0.5938, 0.5, 1.0, 0.5, 0.9688, 0.5, 0.9688, 0.5, 1.0, 0.5, 0.8438, 0.5, 0.8125, 0.5, 0.8125, 0.5, 0.8438, 0.5, 0.25, 0.5, 0.2188, 0.5, 0.2188, 0.5, 0.25, 0.5, 0.5, 0.5, 0.4688, 0.5, 0.4688, 0.5, 0.5, 0.5, 0.75, 0.5, 0.7188, 0.5, 0.7188, 0.5, 0.75, 0.5, 0.1562, 0.5, 0.125, 0.5, 0.125, 0.5, 0.1562, 0.5, 0.4062, 0.5, 0.375, 0.5, 0.375, 0.5, 0.4062, 0.5, 0.6562, 0.5, 0.625, 0.5, 0.625, 0.5, 0.6562, 0.5, 0.9062, 0.5, 0.875, 0.5, 0.875, 0.5, 0.9062, 0.5, 0.0625, 0.5, 0.03125, 0.5, 0.03125, 0.5, 0.0625, 0.5, 0.3125, 0.5, 0.2812, 0.5, 0.2812, 0.5, 0.3125, 0.5, 0.5625, 0.5, 0.5312, 0.5, 0.5312, 0.5, 0.5625, 0.5, 0.8125, 0.5, 0.7812, 0.5, 0.7812, 0.5, 0.8125, 0.5, 0.2188, 0.5, 0.1875, 0.5, 0.1875, 0.5, 0.2188, 0.5, 0.4688, 0.5, 0.4375, 0.5, 0.4375, 0.5, 0.4688, 0.5, 0.7188, 0.5, 0.6875, 0.5, 0.6875, 0.5, 0.7188, 0.5, 0.9688, 0.5, 0.9375, 0.5, 0.9375, 0.5, 0.9688, 0.5, 0.125, 0.5, 0.09375, 0.5, 0.09375, 0.5, 0.125, 0.5, 0.375, 0.5, 0.3438, 0.5, 0.3438, 0.5, 0.375, 0.5, 0.625, 0.5, 0.5938, 0.5, 0.5938, 0.5, 0.625, 0.5, 0.5938, 0.5, 0.5625, 0.5, 0.5625, 0.5, 0.5938, 0.5, 0.9062, 0.5, 0.875, 0.5, 0.875, 0.5, 0.9062, 0.5, 0.4375, 0.5, 0.4062, 0.5, 0.4062, 0.5, 0.4375, 0.5, 0.3438, 0.5, 0.3125, 0.5, 0.3125, 0.5, 0.3438, 0.5, 0.0625, 0.5, 0.03125, 0.5, 0.03125, 0.5, 0.0625, 0.5, 0.9375, 0.5, 0.9062, 0.5, 0.9062, 0.5, 0.9375, 0.5, 0.4688, 0.5, 0.4375, 0.5, 0.4375, 0.5, 0.4688, 0.5, 0.1875, 0.5, 0.1562, 0.5, 0.1562, 0.5, 0.1875, 0.5, 0.9688, 0.5, 0.9375, 0.5, 0.9375, 0.5, 0.9688, 0.5, 0.5, 0.5, 0.4688, 0.5, 0.4688, 0.5, 0.5, 0.5, 0.7188, 0.5, 0.6875, 0.5, 0.6875, 0.5, 0.7188, 0.5, 0.3125, 0.5, 0.2812, 0.5, 0.2812, 0.5, 0.3125, 0.5, 0.03125, 0.5, 0.0, 0.5, 0.0, 0.5, 0.03125, 0.5, 0.5312, 0.5, 0.5, 0.5, 0.5, 0.5, 0.5312, 0.5, 0.6875, 0.5, 0.6562, 0.5, 0.6562, 0.5, 0.6875, 0.5, 0.75, 0.5, 0.7188, 0.5, 0.7188, 0.5, 0.75, 0.5, 0.1562, 0.5, 0.125, 0.5, 0.125, 0.5, 0.1562, 0.5, 0.5625, 0.5, 0.5312, 0.5, 0.5312, 0.5, 0.5625, 0.5, 0.7812, 0.5, 0.75, 0.5, 0.75, 0.5, 0.7812, 0.5, 0.2812, 0.5, 0.25, 0.5, 0.25, 0.5, 0.2812, 0.5, 0.5938, 0.5, 0.5625, 0.5, 0.5625, 0.5, 0.5938, 0.5, 0.8125, 0.5, 0.7812, 0.5, 0.7812, 0.5, 0.8125, 0.5, 0.125, 0.5, 0.09375, 0.5, 0.09375, 0.5, 0.125, 0.5, 0.625, 0.5, 0.5938, 0.5, 0.5938, 0.5, 0.625, 0.5, 1.0, 0.5, 0.9688, 0.5, 0.9688, 0.5, 1.0, 0.5, 0.8438, 0.5, 0.8125, 0.5, 0.8125, 0.5, 0.8438, 0.5, 0.375, 0.5, 0.3438, 0.5, 0.3438, 0.5, 0.375, 0.5, 0.25, 0.5, 0.2188, 0.5, 0.2188, 0.5, 0.25, 0.5, 0.6562, 0.5, 0.625, 0.5, 0.625, 0.5, 0.6562, 0.5, 0.875, 0.5, 0.8438, 0.5, 0.8438, 0.5, 0.875, 0.5, 0.4062, 0.5, 0.375, 0.5, 0.375, 0.5, 0.4062, 0.5, 0.09375, 0.5, 0.0625, 0.5, 0.0625, 0.5, 0.09375, 0.5, 0.75, 0.49, 0.7968, 0.4854, 0.8418, 0.4717, 0.8833, 0.4496, 0.9197, 0.4197, 0.9496, 0.3833, 0.9717, 0.3418, 0.9854, 0.2968, 0.99, 0.25, 0.9854, 0.2032, 0.9717, 0.1582, 0.9496, 0.1167, 0.9197, 0.08029, 0.8833, 0.05045, 0.8418, 0.02827, 0.7968, 0.01461, 0.75, 0.01, 0.7032, 0.01461, 0.6582, 0.02827, 0.6167, 0.05045, 0.5803, 0.08029, 0.5504, 0.1167, 0.5283, 0.1582, 0.5146, 0.2032, 0.51, 0.25, 0.5146, 0.2968, 0.5283, 0.3418, 0.5504, 0.3833, 0.5803, 0.4197, 0.6167, 0.4496, 0.6582, 0.4717, 0.7032, 0.4854, 0.75, 0.49, 0.7968, 0.4854, 0.8418, 0.4717, 0.8833, 0.4496, 0.9197, 0.4197, 0.9496, 0.3833, 0.9717, 0.3418, 0.9854, 0.2968, 0.99, 0.25, 0.9854, 0.2032, 0.9717, 0.1582, 0.9496, 0.1167, 0.9197, 0.08029, 0.8833, 0.05045, 0.8418, 0.02827, 0.7968, 0.01461, 0.75, 0.01, 0.7032, 0.01461, 0.6582, 0.02827, 0.6167, 0.05045, 0.5803, 0.08029, 0.5504, 0.1167, 0.5283, 0.1582, 0.5146, 0.2032, 0.51, 0.25, 0.5146, 0.2968, 0.5283, 0.3418, 0.5504, 0.3833, 0.5803, 0.4197, 0.6167, 0.4496, 0.6582, 0.4717, 0.7032, 0.4854, 0.9688, 0.5, 0.9375, 0.5, 0.9375, 0.5, 0.9688, 0.5, 0.9375, 0.5, 0.9062, 0.5, 0.9062, 0.5, 0.9375, 0.5, 0.125, 0.5, 0.09375, 0.5, 0.09375, 0.5, 0.125, 0.5, 0.9375, 0.5, 0.9062, 0.5, 0.9062, 0.5, 0.9375, 0.5, 0.625, 0.5, 0.5938, 0.5, 0.5938, 0.5, 0.625, 0.5, 0.09375, 0.5, 0.0625, 0.5, 0.0625, 0.5, 0.09375, 0.5, 0.9062, 0.5, 0.875, 0.5, 0.875, 0.5, 0.9062, 0.5, 0.9688, 0.5, 0.9375, 0.5, 0.9375, 0.5, 0.9688, 0.5, 0.0625, 0.5, 0.03125, 0.5, 0.03125, 0.5, 0.0625, 0.5, 0.875, 0.5, 0.8438, 0.5, 0.8438, 0.5, 0.875, 0.5, 0.6562, 0.5, 0.625, 0.5, 0.625, 0.5, 0.6562, 0.5, 0.03125, 0.5, 0.0, 0.5, 0.0, 0.5, 0.03125, 0.5, 0.8438, 0.5, 0.8125, 0.5, 0.8125, 0.5, 0.8438, 0.5, 1.0, 0.5, 0.9688, 0.5, 0.9688, 0.5, 1.0, 0.5, 0.8125, 0.5, 0.7812, 0.5, 0.7812, 0.5, 0.8125, 0.5, 0.3438, 0.5, 0.3125, 0.5, 0.3125, 0.5, 0.3438, 0.5, 0.7812, 0.5, 0.75, 0.5, 0.75, 0.5, 0.7812, 0.5, 0.3125, 0.5, 0.2812, 0.5, 0.2812, 0.5, 0.3125, 0.5, 0.75, 0.5, 0.7188, 0.5, 0.7188, 0.5, 0.75, 0.5, 0.2812, 0.5, 0.25, 0.5, 0.25, 0.5, 0.2812, 0.5, 0.7188, 0.5, 0.6875, 0.5, 0.6875, 0.5, 0.7188, 0.5, 0.25, 0.5, 0.2188, 0.5, 0.2188, 0.5, 0.25, 0.5, 0.6875, 0.5, 0.6562, 0.5, 0.6562, 0.5, 0.6875, 0.5, 0.2188, 0.5, 0.1875, 0.5, 0.1875, 0.5, 0.2188, 0.5, 0.6562, 0.5, 0.625, 0.5, 0.625, 0.5, 0.6562, 0.5, 0.1875, 0.5, 0.1562, 0.5, 0.1562, 0.5, 0.1875, 0.5, 0.6875, 0.5, 0.6562, 0.5, 0.6562, 0.5, 0.6875, 0.5, 0.625, 0.5, 0.5938, 0.5, 0.5938, 0.5, 0.625, 0.5, 0.1562, 0.5, 0.125, 0.5, 0.125, 0.5, 0.1562, 0.5, 0.375, 0.5, 0.3438, 0.5, 0.3438, 0.5, 0.375, 0.5, 0.5938, 0.5, 0.5625, 0.5, 0.5625, 0.5, 0.5938, 0.5, 0.125, 0.5, 0.09375, 0.5, 0.09375, 0.5, 0.125, 0.5, 0.7188, 0.5, 0.6875, 0.5, 0.6875, 0.5, 0.7188, 0.5, 0.5625, 0.5, 0.5312, 0.5, 0.5312, 0.5, 0.5625, 0.5, 0.09375, 0.5, 0.0625, 0.5, 0.0625, 0.5, 0.09375, 0.5, 0.4062, 0.5, 0.375, 0.5, 0.375, 0.5, 0.4062, 0.5, 0.5312, 0.5, 0.5, 0.5, 0.5, 0.5, 0.5312, 0.5, 0.0625, 0.5, 0.03125, 0.5, 0.03125, 0.5, 0.0625, 0.5, 0.75, 0.5, 0.7188, 0.5, 0.7188, 0.5, 0.75, 0.5, 0.5, 0.5, 0.4688, 0.5, 0.4688, 0.5, 0.5, 0.5, 0.03125, 0.5, 0.0, 0.5, 0.0, 0.5, 0.03125, 0.5, 0.4375, 0.5, 0.4062, 0.5, 0.4062, 0.5, 0.4375, 0.5, 0.4688, 0.5, 0.4375, 0.5, 0.4375, 0.5, 0.4688, 0.5, 0.7812, 0.5, 0.75, 0.5, 0.75, 0.5, 0.7812, 0.5, 0.4375, 0.5, 0.4062, 0.5, 0.4062, 0.5, 0.4375, 0.5, 0.4688, 0.5, 0.4375, 0.5, 0.4375, 0.5, 0.4688, 0.5, 0.4062, 0.5, 0.375, 0.5, 0.375, 0.5, 0.4062, 0.5, 0.8125, 0.5, 0.7812, 0.5, 0.7812, 0.5, 0.8125, 0.5, 0.375, 0.5, 0.3438, 0.5, 0.3438, 0.5, 0.375, 0.5, 0.5, 0.5, 0.4688, 0.5, 0.4688, 0.5, 0.5, 0.5, 0.3438, 0.5, 0.3125, 0.5, 0.3125, 0.5, 0.3438, 0.5, 0.8438, 0.5, 0.8125, 0.5, 0.8125, 0.5, 0.8438, 0.5, 0.3125, 0.5, 0.2812, 0.5, 0.2812, 0.5, 0.3125, 0.5, 0.5312, 0.5, 0.5, 0.5, 0.5, 0.5, 0.5312, 0.5, 0.2812, 0.5, 0.25, 0.5, 0.25, 0.5, 0.2812, 0.5, 0.875, 0.5, 0.8438, 0.5, 0.8438, 0.5, 0.875, 0.5, 0.25, 0.5, 0.2188, 0.5, 0.2188, 0.5, 0.25, 0.5, 0.5625, 0.5, 0.5312, 0.5, 0.5312, 0.5, 0.5625, 0.5, 0.2188, 0.5, 0.1875, 0.5, 0.1875, 0.5, 0.2188, 0.5, 0.9062, 0.5, 0.875, 0.5, 0.875, 0.5, 0.9062, 0.5, 0.1875, 0.5, 0.1562, 0.5, 0.1562, 0.5, 0.1875, 0.5, 1.0, 0.5, 0.9688, 0.5, 0.9688, 0.5, 1.0, 0.5, 0.625, 0.25, 0.575, 0.25, 0.575, 0.25, 0.625, 0.25, 0.575, 0.25, 0.525, 0.25, 0.525, 0.25, 0.575, 0.25, 0.525, 0.25, 0.475, 0.25, 0.475, 0.25, 0.525, 0.25, 0.475, 0.25, 0.425, 0.25, 0.425, 0.25, 0.475, 0.25, 0.375, 1.0, 0.425, 1.0, 0.425, 1.0, 0.375, 1.0, 0.425, 1.0, 0.475, 1.0, 0.475, 1.0, 0.425, 1.0, 0.475, 1.0, 0.525, 1.0, 0.525, 1.0, 0.475, 1.0, 0.525, 1.0, 0.575, 1.0, 0.575, 1.0, 0.525, 1.0, 0.425, 0.25, 0.375, 0.25, 0.375, 0.25, 0.425, 0.25, 0.575, 0.25, 0.525, 0.25, 0.525, 0.25, 0.575, 0.25, 0.375, 1.0, 0.425, 1.0, 0.425, 1.0, 0.375, 1.0, 0.125, 0.5, 0.125, 0.75, 0.125, 0.75, 0.125, 0.5, 0.625, 0.25, 0.575, 0.25, 0.575, 0.25, 0.625, 0.25, 0.575, 0.25, 0.525, 0.25, 0.525, 0.25, 0.575, 0.25, 0.525, 0.25, 0.475, 0.25, 0.475, 0.25, 0.525, 0.25, 0.475, 0.25, 0.425, 0.25, 0.425, 0.25, 0.475, 0.25, 0.375, 1.0, 0.425, 1.0, 0.425, 1.0, 0.375, 1.0, 0.425, 1.0, 0.475, 1.0, 0.475, 1.0, 0.425, 1.0, 0.475, 1.0, 0.525, 1.0, 0.525, 1.0, 0.475, 1.0, 0.525, 1.0, 0.575, 1.0, 0.575, 1.0, 0.525, 1.0, 0.375, 0.75, 0.425, 0.75, 0.425, 1.0, 0.375, 1.0, 0.425, 0.5, 0.425, 0.25, 0.425, 0.25, 0.425, 0.5, 0.475, 0.75, 0.525, 0.75, 0.525, 1.0, 0.475, 1.0, 0.425, 1.0, 0.425, 0.75, 0.425, 0.75, 0.425, 1.0, 0.375, 0.5, 0.425, 0.5, 0.425, 0.75, 0.375, 0.75, 0.425, 0.5, 0.475, 0.5, 0.475, 0.75, 0.425, 0.75, 0.475, 0.5, 0.525, 0.5, 0.525, 0.75, 0.475, 0.75, 0.525, 0.5, 0.575, 0.5, 0.575, 0.75, 0.525, 0.75, 0.375, 0.25, 0.425, 0.25, 0.425, 0.5, 0.375, 0.5, 0.425, 0.75, 0.475, 0.75, 0.475, 0.75, 0.425, 0.75, 0.475, 0.25, 0.525, 0.25, 0.525, 0.5, 0.475, 0.5, 0.425, 0.25, 0.475, 0.25, 0.475, 0.25, 0.425, 0.25, 0.425, 0.75, 0.475, 0.75, 0.475, 1.0, 0.425, 1.0, 0.525, 0.75, 0.575, 0.75, 0.575, 1.0, 0.525, 1.0, 0.425, 0.25, 0.475, 0.25, 0.475, 0.5, 0.425, 0.5, 0.525, 0.25, 0.575, 0.25, 0.575, 0.5, 0.525, 0.5, 0.475, 1.0, 0.425, 1.0, 0.425, 1.0, 0.475, 1.0, 0.475, 0.75, 0.475, 1.0, 0.475, 1.0, 0.475, 0.75, 0.575, 0.5, 0.525, 0.5, 0.525, 0.5, 0.575, 0.5, 0.475, 0.25, 0.475, 0.5, 0.475, 0.5, 0.475, 0.25, 0.525, 1.0, 0.525, 0.75, 0.525, 0.75, 0.525, 1.0, 0.525, 0.5, 0.525, 0.25, 0.525, 0.25, 0.525, 0.5, 0.575, 1.0, 0.525, 1.0, 0.525, 1.0, 0.575, 1.0, 0.575, 0.75, 0.575, 1.0, 0.575, 1.0, 0.575, 0.75, 0.475, 0.5, 0.425, 0.5, 0.425, 0.5, 0.475, 0.5, 0.575, 0.25, 0.575, 0.5, 0.575, 0.5, 0.575, 0.25, 0.525, 0.25, 0.575, 0.25, 0.575, 0.25, 0.525, 0.25, 0.525, 0.75, 0.575, 0.75, 0.575, 0.75, 0.525, 0.75, 0.475, 1.0, 0.525, 1.0, 0.525, 1.0, 0.475, 1.0, 0.125, 0.5, 0.125, 0.75, 0.125, 0.75, 0.125, 0.5, 0.525, 0.25, 0.475, 0.25, 0.475, 0.25, 0.525, 0.25, 0.425, 1.0, 0.475, 1.0, 0.475, 1.0, 0.425, 1.0, 0.575, 1.0, 0.625, 1.0, 0.625, 1.0, 0.575, 1.0, 0.875, 0.75, 0.875, 0.5, 0.875, 0.5, 0.875, 0.75, 0.525, 0.25, 0.475, 0.25, 0.475, 0.25, 0.525, 0.25, 0.475, 1.0, 0.525, 1.0, 0.525, 1.0, 0.475, 1.0, 0.475, 0.25, 0.425, 0.25, 0.425, 0.25, 0.475, 0.25, 0.575, 1.0, 0.625, 1.0, 0.625, 1.0, 0.575, 1.0, 0.625, 0.25, 0.575, 0.25, 0.575, 0.25, 0.625, 0.25, 0.525, 1.0, 0.575, 1.0, 0.575, 1.0, 0.525, 1.0, 0.575, 0.0, 0.625, 0.0, 0.625, 0.25, 0.575, 0.25, 0.375, 0.0, 0.425, 0.0, 0.425, 0.25, 0.375, 0.25, 0.425, 0.0, 0.475, 0.0, 0.475, 0.25, 0.425, 0.25, 0.475, 0.0, 0.525, 0.0, 0.525, 0.25, 0.475, 0.25, 0.525, 0.0, 0.575, 0.0, 0.575, 0.25, 0.525, 0.25, 0.425, 0.25, 0.375, 0.25, 0.375, 0.25, 0.425, 0.25, 0.475, 0.25, 0.425, 0.25, 0.425, 0.25, 0.475, 0.25, 0.625, 0.25, 0.575, 0.25, 0.575, 0.25, 0.625, 0.25, 0.525, 1.0, 0.575, 1.0, 0.575, 1.0, 0.525, 1.0, 0.875, 0.75, 0.875, 0.5, 0.875, 0.5, 0.875, 0.75, 0.375, 1.0, 0.425, 1.0, 0.425, 1.0, 0.375, 1.0, 0.575, 0.25, 0.525, 0.25, 0.525, 0.25, 0.575, 0.25])
me_cube.materials.append(mat_material_001)
me_cube.use_remesh_fix_poles = True
me_cube.use_remesh_preserve_attributes = False
me_cube.use_mirror_vertex_groups = False
me_cube.update()
me_plane = bpy.data.meshes.new('Plane')
me_plane.from_pydata([(-3.116e-08, 1.0, 7.55e-08), (0.09802, 0.9952, 7.55e-08), (0.1951, 0.9808, 7.55e-08), (0.2903, 0.9569, 7.55e-08), (0.3827, 0.9239, 7.55e-08), (0.4714, 0.8819, 7.55e-08), (0.5556, 0.8315, 7.55e-08), (0.6344, 0.773, 7.55e-08), (0.7071, 0.7071, 7.55e-08), (0.773, 0.6344, 7.55e-08), (0.8315, 0.5556, 7.55e-08), (0.8819, 0.4714, 7.55e-08), (0.9239, 0.3827, 7.55e-08), (0.9569, 0.2903, 7.55e-08), (0.9808, 0.1951, 7.55e-08), (0.9952, 0.09802, 7.55e-08), (1.0, -5.071e-07, 7.55e-08), (0.9952, -0.09802, 7.55e-08), (0.9808, -0.1951, 7.55e-08), (0.9569, -0.2903, 7.55e-08), (0.9239, -0.3827, 7.55e-08), (0.8819, -0.4714, 7.55e-08), (0.8315, -0.5556, 7.55e-08), (0.773, -0.6344, 7.55e-08), (0.7071, -0.7071, 7.55e-08), (0.6344, -0.773, 7.55e-08), (0.5556, -0.8315, 7.55e-08), (0.4714, -0.8819, 7.55e-08), (0.3827, -0.9239, 7.55e-08), (0.2903, -0.9569, 7.55e-08), (0.1951, -0.9808, 7.55e-08), (0.09802, -0.9952, 7.55e-08), (-1.412e-08, -1.0, 7.55e-08), (-0.09802, -0.9952, 7.55e-08), (-0.1951, -0.9808, 7.55e-08), (-0.2903, -0.9569, 7.55e-08), (-0.3827, -0.9239, 7.55e-08), (-0.4714, -0.8819, 7.55e-08), (-0.5556, -0.8315, 7.55e-08), (-0.6344, -0.773, 7.55e-08), (-0.7071, -0.7071, 7.55e-08), (-0.773, -0.6344, 7.55e-08), (-0.8315, -0.5556, 7.55e-08), (-0.8819, -0.4714, 7.55e-08), (-0.9239, -0.3827, 7.55e-08), (-0.9569, -0.2903, 7.55e-08), (-0.9808, -0.1951, 7.55e-08), (-0.9952, -0.09802, 7.55e-08), (-1.0, -4.251e-07, 7.55e-08), (-0.9952, 0.09802, 7.55e-08), (-0.9808, 0.1951, 7.55e-08), (-0.9569, 0.2903, 7.55e-08), (-0.9239, 0.3827, 7.55e-08), (-0.8819, 0.4714, 7.55e-08), (-0.8315, 0.5556, 7.55e-08), (-0.773, 0.6344, 7.55e-08), (-0.7071, 0.7071, 7.55e-08), (-0.6344, 0.773, 7.55e-08), (-0.5556, 0.8315, 7.55e-08), (-0.4714, 0.8819, 7.55e-08), (-0.3827, 0.9239, 7.55e-08), (-0.2903, 0.9569, 7.55e-08), (-0.1951, 0.9808, 7.55e-08), (-0.09802, 0.9952, 7.55e-08)], [], [(48, 47, 46, 45, 44, 43, 42, 41, 40, 39, 38, 37, 36, 35, 34, 33, 32, 31, 30, 29, 28, 27, 26, 25, 24, 23, 22, 21, 20, 19, 18, 17, 16, 15, 14, 13, 12, 11, 10, 9, 8, 7, 6, 5, 4, 3, 2, 1, 0, 63, 62, 61, 60, 59, 58, 57, 56, 55, 54, 53, 52, 51, 50, 49)])
_uv = me_plane.uv_layers.new(name='UVMap')
_uv.uv.foreach_set('vector', [0.3333, 0.5, 0.3341, 0.4837, 0.3365, 0.4675, 0.3405, 0.4516, 0.346, 0.4362, 0.353, 0.4214, 0.3614, 0.4074, 0.3712, 0.3943, 0.3821, 0.3821, 0.3943, 0.3712, 0.4074, 0.3614, 0.4214, 0.353, 0.4362, 0.346, 0.4516, 0.3405, 0.4675, 0.3365, 0.4837, 0.3341, 0.5, 0.3333, 0.5163, 0.3341, 0.5325, 0.3365, 0.5484, 0.3405, 0.5638, 0.346, 0.5786, 0.353, 0.5926, 0.3614, 0.6057, 0.3712, 0.6179, 0.3821, 0.6288, 0.3943, 0.6386, 0.4074, 0.647, 0.4214, 0.654, 0.4362, 0.6595, 0.4516, 0.6635, 0.4675, 0.6659, 0.4837, 0.6667, 0.5, 0.6659, 0.5163, 0.6635, 0.5325, 0.6595, 0.5484, 0.654, 0.5638, 0.647, 0.5786, 0.6386, 0.5926, 0.6288, 0.6057, 0.6179, 0.6179, 0.6057, 0.6288, 0.5926, 0.6386, 0.5786, 0.647, 0.5638, 0.654, 0.5484, 0.6595, 0.5325, 0.6635, 0.5163, 0.6659, 0.5, 0.6667, 0.4837, 0.6659, 0.4675, 0.6635, 0.4516, 0.6595, 0.4362, 0.654, 0.4214, 0.647, 0.4074, 0.6386, 0.3943, 0.6288, 0.3821, 0.6179, 0.3712, 0.6057, 0.3614, 0.5926, 0.353, 0.5786, 0.346, 0.5638, 0.3405, 0.5484, 0.3365, 0.5325, 0.3341, 0.5163])
me_plane.materials.append(mat_m_floor)
me_plane.materials.append(mat_m_xm)
me_plane.materials.append(mat_m_yp)
me_plane.materials.append(mat_m_ym)
me_plane.materials.append(mat_m_xp)
me_plane.use_remesh_fix_poles = True
me_plane.use_remesh_preserve_attributes = False
me_plane.use_mirror_vertex_groups = False
me_plane.update()
me_cube_004 = bpy.data.meshes.new('Cube.004')
me_cube_004.from_pydata([(-0.05, -0.5, 0.0), (-0.05, -0.5, 0.5), (-0.05, 0.5, 0.0), (-0.05, 0.5, 0.5), (0.05, -0.5, 0.0), (0.05, -0.5, 0.5), (0.05, 0.5, 0.0), (0.05, 0.5, 0.5)], [], [(0, 1, 3, 2), (2, 3, 7, 6), (6, 7, 5, 4), (4, 5, 1, 0), (2, 6, 4, 0), (7, 3, 1, 5)])
_uv = me_cube_004.uv_layers.new(name='UVMap')
_uv.uv.foreach_set('vector', [0.375, 0.0, 0.625, 0.0, 0.625, 0.25, 0.375, 0.25, 0.375, 0.25, 0.625, 0.25, 0.625, 0.5, 0.375, 0.5, 0.375, 0.5, 0.625, 0.5, 0.625, 0.75, 0.375, 0.75, 0.375, 0.75, 0.625, 0.75, 0.625, 1.0, 0.375, 1.0, 0.125, 0.5, 0.375, 0.5, 0.375, 0.75, 0.125, 0.75, 0.625, 0.5, 0.875, 0.5, 0.875, 0.75, 0.625, 0.75])
me_cube_004.materials.append(mat_m_obstacle_003)
me_cube_004.use_remesh_fix_poles = True
me_cube_004.use_remesh_preserve_attributes = False
me_cube_004.use_mirror_vertex_groups = False
me_cube_004.update()
me_cube_002 = bpy.data.meshes.new('Cube.002')
me_cube_002.from_pydata([(-1.0, -1.0, -5.96e-08), (-1.0, -1.0, 2.0), (-1.0, 1.0, -5.96e-08), (-1.0, 1.0, 2.0), (1.0, -1.0, -5.96e-08), (1.0, -1.0, 2.0), (1.0, 1.0, -5.96e-08), (1.0, 1.0, 2.0)], [], [(0, 1, 3, 2), (2, 3, 7, 6), (6, 7, 5, 4), (4, 5, 1, 0), (2, 6, 4, 0), (7, 3, 1, 5)])
_uv = me_cube_002.uv_layers.new(name='UVMap')
_uv.uv.foreach_set('vector', [0.375, 0.0, 0.625, 0.0, 0.625, 0.25, 0.375, 0.25, 0.375, 0.25, 0.625, 0.25, 0.625, 0.5, 0.375, 0.5, 0.375, 0.5, 0.625, 0.5, 0.625, 0.75, 0.375, 0.75, 0.375, 0.75, 0.625, 0.75, 0.625, 1.0, 0.375, 1.0, 0.125, 0.5, 0.375, 0.5, 0.375, 0.75, 0.125, 0.75, 0.625, 0.5, 0.875, 0.5, 0.875, 0.75, 0.625, 0.75])
me_cube_002.materials.append(mat_m_cube)
me_cube_002.use_remesh_fix_poles = True
me_cube_002.use_remesh_preserve_attributes = False
me_cube_002.use_mirror_vertex_groups = False
me_cube_002.update()
me_cube_003 = bpy.data.meshes.new('Cube.003')
me_cube_003.from_pydata([(-1.0, -1.0, -5.96e-08), (-1.0, -1.0, 2.0), (-1.0, 1.0, -5.96e-08), (-1.0, 1.0, 2.0), (1.0, -1.0, -5.96e-08), (1.0, -1.0, 2.0), (1.0, 1.0, -5.96e-08), (1.0, 1.0, 2.0), (1.0, 0.9, 1.9), (1.0, 0.9, 0.1), (1.0, -0.9, 0.1), (1.0, -0.9, 1.9), (-1.0, 0.9, 0.1), (-1.0, -0.9, 0.1), (-1.0, -0.9, 1.9), (-1.0, 0.9, 1.9)], [], [(1, 3, 15, 14), (2, 3, 7, 6), (5, 4, 10, 11), (4, 5, 1, 0), (2, 6, 4, 0), (7, 3, 1, 5), (13, 14, 11, 10), (4, 6, 9, 10), (7, 5, 11, 8), (6, 7, 8, 9), (12, 13, 10, 9), (2, 0, 13, 12), (3, 2, 12, 15), (0, 1, 14, 13), (14, 15, 8, 11), (15, 12, 9, 8)])
_uv = me_cube_003.uv_layers.new(name='UVMap')
_uv.uv.foreach_set('vector', [0.875, 0.75, 0.875, 0.5, 0.875, 0.5, 0.875, 0.75, 0.375, 0.25, 0.625, 0.25, 0.625, 0.5, 0.375, 0.5, 0.625, 0.75, 0.375, 0.75, 0.375, 0.75, 0.625, 0.75, 0.375, 0.75, 0.625, 0.75, 0.625, 1.0, 0.375, 1.0, 0.125, 0.5, 0.375, 0.5, 0.375, 0.75, 0.125, 0.75, 0.625, 0.5, 0.875, 0.5, 0.875, 0.75, 0.625, 0.75, 0.375, 1.0, 0.625, 1.0, 0.625, 0.75, 0.375, 0.75, 0.375, 0.75, 0.375, 0.5, 0.375, 0.5, 0.375, 0.75, 0.625, 0.5, 0.625, 0.75, 0.625, 0.75, 0.625, 0.5, 0.375, 0.5, 0.625, 0.5, 0.625, 0.5, 0.375, 0.5, 0.125, 0.5, 0.125, 0.75, 0.375, 0.75, 0.375, 0.5, 0.125, 0.5, 0.125, 0.75, 0.125, 0.75, 0.125, 0.5, 0.625, 0.25, 0.375, 0.25, 0.375, 0.25, 0.625, 0.25, 0.375, 1.0, 0.625, 1.0, 0.625, 1.0, 0.375, 1.0, 0.875, 0.75, 0.875, 0.5, 0.625, 0.5, 0.625, 0.75, 0.625, 0.25, 0.375, 0.25, 0.375, 0.5, 0.625, 0.5])
me_cube_003.materials.append(mat_m_cubehollow)
me_cube_003.use_remesh_fix_poles = True
me_cube_003.use_remesh_preserve_attributes = False
me_cube_003.use_mirror_vertex_groups = False
me_cube_003.update()
me_cylinder = bpy.data.meshes.new('Cylinder')
me_cylinder.from_pydata([(0.0, 1.0, -2.384e-07), (0.0, 1.0, 2.0), (0.1951, 0.9808, -2.384e-07), (0.1951, 0.9808, 2.0), (0.3827, 0.9239, -2.384e-07), (0.3827, 0.9239, 2.0), (0.5556, 0.8315, -2.384e-07), (0.5556, 0.8315, 2.0), (0.7071, 0.7071, -2.384e-07), (0.7071, 0.7071, 2.0), (0.8315, 0.5556, -2.384e-07), (0.8315, 0.5556, 2.0), (0.9239, 0.3827, -2.384e-07), (0.9239, 0.3827, 2.0), (0.9808, 0.1951, -2.384e-07), (0.9808, 0.1951, 2.0), (1.0, 7.55e-08, -2.384e-07), (1.0, 7.55e-08, 2.0), (0.9808, -0.1951, -2.384e-07), (0.9808, -0.1951, 2.0), (0.9239, -0.3827, -2.384e-07), (0.9239, -0.3827, 2.0), (0.8315, -0.5556, -2.384e-07), (0.8315, -0.5556, 2.0), (0.7071, -0.7071, -2.384e-07), (0.7071, -0.7071, 2.0), (0.5556, -0.8315, -2.384e-07), (0.5556, -0.8315, 2.0), (0.3827, -0.9239, -2.384e-07), (0.3827, -0.9239, 2.0), (0.1951, -0.9808, -2.384e-07), (0.1951, -0.9808, 2.0), (-3.258e-07, -1.0, -2.384e-07), (-3.258e-07, -1.0, 2.0), (-0.1951, -0.9808, -2.384e-07), (-0.1951, -0.9808, 2.0), (-0.3827, -0.9239, -2.384e-07), (-0.3827, -0.9239, 2.0), (-0.5556, -0.8315, -2.384e-07), (-0.5556, -0.8315, 2.0), (-0.7071, -0.7071, -2.384e-07), (-0.7071, -0.7071, 2.0), (-0.8315, -0.5556, -2.384e-07), (-0.8315, -0.5556, 2.0), (-0.9239, -0.3827, -2.384e-07), (-0.9239, -0.3827, 2.0), (-0.9808, -0.1951, -2.384e-07), (-0.9808, -0.1951, 2.0), (-1.0, 9.656e-07, -2.384e-07), (-1.0, 9.656e-07, 2.0), (-0.9808, 0.1951, -2.384e-07), (-0.9808, 0.1951, 2.0), (-0.9239, 0.3827, -2.384e-07), (-0.9239, 0.3827, 2.0), (-0.8315, 0.5556, -2.384e-07), (-0.8315, 0.5556, 2.0), (-0.7071, 0.7071, -2.384e-07), (-0.7071, 0.7071, 2.0), (-0.5556, 0.8315, -2.384e-07), (-0.5556, 0.8315, 2.0), (-0.3827, 0.9239, -2.384e-07), (-0.3827, 0.9239, 2.0), (-0.1951, 0.9808, -2.384e-07), (-0.1951, 0.9808, 2.0)], [], [(0, 1, 3, 2), (2, 3, 5, 4), (4, 5, 7, 6), (6, 7, 9, 8), (8, 9, 11, 10), (10, 11, 13, 12), (12, 13, 15, 14), (14, 15, 17, 16), (16, 17, 19, 18), (18, 19, 21, 20), (20, 21, 23, 22), (22, 23, 25, 24), (24, 25, 27, 26), (26, 27, 29, 28), (28, 29, 31, 30), (30, 31, 33, 32), (32, 33, 35, 34), (34, 35, 37, 36), (36, 37, 39, 38), (38, 39, 41, 40), (40, 41, 43, 42), (42, 43, 45, 44), (44, 45, 47, 46), (46, 47, 49, 48), (48, 49, 51, 50), (50, 51, 53, 52), (52, 53, 55, 54), (54, 55, 57, 56), (56, 57, 59, 58), (58, 59, 61, 60), (3, 1, 63, 61, 59, 57, 55, 53, 51, 49, 47, 45, 43, 41, 39, 37, 35, 33, 31, 29, 27, 25, 23, 21, 19, 17, 15, 13, 11, 9, 7, 5), (60, 61, 63, 62), (62, 63, 1, 0), (0, 2, 4, 6, 8, 10, 12, 14, 16, 18, 20, 22, 24, 26, 28, 30, 32, 34, 36, 38, 40, 42, 44, 46, 48, 50, 52, 54, 56, 58, 60, 62)])
me_cylinder.polygons.foreach_set('use_smooth', [True] * 34)
_uv = me_cylinder.uv_layers.new(name='UVMap')
_uv.uv.foreach_set('vector', [1.0, 0.5, 1.0, 1.0, 0.9688, 1.0, 0.9688, 0.5, 0.9688, 0.5, 0.9688, 1.0, 0.9375, 1.0, 0.9375, 0.5, 0.9375, 0.5, 0.9375, 1.0, 0.9062, 1.0, 0.9062, 0.5, 0.9062, 0.5, 0.9062, 1.0, 0.875, 1.0, 0.875, 0.5, 0.875, 0.5, 0.875, 1.0, 0.8438, 1.0, 0.8438, 0.5, 0.8438, 0.5, 0.8438, 1.0, 0.8125, 1.0, 0.8125, 0.5, 0.8125, 0.5, 0.8125, 1.0, 0.7812, 1.0, 0.7812, 0.5, 0.7812, 0.5, 0.7812, 1.0, 0.75, 1.0, 0.75, 0.5, 0.75, 0.5, 0.75, 1.0, 0.7188, 1.0, 0.7188, 0.5, 0.7188, 0.5, 0.7188, 1.0, 0.6875, 1.0, 0.6875, 0.5, 0.6875, 0.5, 0.6875, 1.0, 0.6562, 1.0, 0.6562, 0.5, 0.6562, 0.5, 0.6562, 1.0, 0.625, 1.0, 0.625, 0.5, 0.625, 0.5, 0.625, 1.0, 0.5938, 1.0, 0.5938, 0.5, 0.5938, 0.5, 0.5938, 1.0, 0.5625, 1.0, 0.5625, 0.5, 0.5625, 0.5, 0.5625, 1.0, 0.5312, 1.0, 0.5312, 0.5, 0.5312, 0.5, 0.5312, 1.0, 0.5, 1.0, 0.5, 0.5, 0.5, 0.5, 0.5, 1.0, 0.4688, 1.0, 0.4688, 0.5, 0.4688, 0.5, 0.4688, 1.0, 0.4375, 1.0, 0.4375, 0.5, 0.4375, 0.5, 0.4375, 1.0, 0.4062, 1.0, 0.4062, 0.5, 0.4062, 0.5, 0.4062, 1.0, 0.375, 1.0, 0.375, 0.5, 0.375, 0.5, 0.375, 1.0, 0.3438, 1.0, 0.3438, 0.5, 0.3438, 0.5, 0.3438, 1.0, 0.3125, 1.0, 0.3125, 0.5, 0.3125, 0.5, 0.3125, 1.0, 0.2812, 1.0, 0.2812, 0.5, 0.2812, 0.5, 0.2812, 1.0, 0.25, 1.0, 0.25, 0.5, 0.25, 0.5, 0.25, 1.0, 0.2188, 1.0, 0.2188, 0.5, 0.2188, 0.5, 0.2188, 1.0, 0.1875, 1.0, 0.1875, 0.5, 0.1875, 0.5, 0.1875, 1.0, 0.1562, 1.0, 0.1562, 0.5, 0.1562, 0.5, 0.1562, 1.0, 0.125, 1.0, 0.125, 0.5, 0.125, 0.5, 0.125, 1.0, 0.09375, 1.0, 0.09375, 0.5, 0.09375, 0.5, 0.09375, 1.0, 0.0625, 1.0, 0.0625, 0.5, 0.2968, 0.4854, 0.25, 0.49, 0.2032, 0.4854, 0.1582, 0.4717, 0.1167, 0.4496, 0.08029, 0.4197, 0.05045, 0.3833, 0.02827, 0.3418, 0.01461, 0.2968, 0.01, 0.25, 0.01461, 0.2032, 0.02827, 0.1582, 0.05045, 0.1167, 0.08029, 0.08029, 0.1167, 0.05045, 0.1582, 0.02827, 0.2032, 0.01461, 0.25, 0.01, 0.2968, 0.01461, 0.3418, 0.02827, 0.3833, 0.05045, 0.4197, 0.08029, 0.4496, 0.1167, 0.4717, 0.1582, 0.4854, 0.2032, 0.49, 0.25, 0.4854, 0.2968, 0.4717, 0.3418, 0.4496, 0.3833, 0.4197, 0.4197, 0.3833, 0.4496, 0.3418, 0.4717, 0.0625, 0.5, 0.0625, 1.0, 0.03125, 1.0, 0.03125, 0.5, 0.03125, 0.5, 0.03125, 1.0, 0.0, 1.0, 0.0, 0.5, 0.75, 0.49, 0.7968, 0.4854, 0.8418, 0.4717, 0.8833, 0.4496, 0.9197, 0.4197, 0.9496, 0.3833, 0.9717, 0.3418, 0.9854, 0.2968, 0.99, 0.25, 0.9854, 0.2032, 0.9717, 0.1582, 0.9496, 0.1167, 0.9197, 0.08029, 0.8833, 0.05045, 0.8418, 0.02827, 0.7968, 0.01461, 0.75, 0.01, 0.7032, 0.01461, 0.6582, 0.02827, 0.6167, 0.05045, 0.5803, 0.08029, 0.5504, 0.1167, 0.5283, 0.1582, 0.5146, 0.2032, 0.51, 0.25, 0.5146, 0.2968, 0.5283, 0.3418, 0.5504, 0.3833, 0.5803, 0.4197, 0.6167, 0.4496, 0.6582, 0.4717, 0.7032, 0.4854])
me_cylinder.materials.append(mat_m_cylinder)
me_cylinder.use_remesh_fix_poles = True
me_cylinder.use_remesh_preserve_attributes = False
me_cylinder.use_mirror_vertex_groups = False
me_cylinder.update()
me_cone = bpy.data.meshes.new('Cone')
me_cone.from_pydata([(0.0, 1.0, -2.384e-07), (0.1951, 0.9808, -2.384e-07), (0.3827, 0.9239, -2.384e-07), (0.5556, 0.8315, -2.384e-07), (0.7071, 0.7071, -2.384e-07), (0.8315, 0.5556, -2.384e-07), (0.9239, 0.3827, -2.384e-07), (0.9808, 0.1951, -2.384e-07), (1.0, 7.55e-08, -2.384e-07), (0.9808, -0.1951, -2.384e-07), (0.9239, -0.3827, -2.384e-07), (0.8315, -0.5556, -2.384e-07), (0.7071, -0.7071, -2.384e-07), (0.5556, -0.8315, -2.384e-07), (0.3827, -0.9239, -2.384e-07), (0.1951, -0.9808, -2.384e-07), (-3.258e-07, -1.0, -2.384e-07), (-0.1951, -0.9808, -2.384e-07), (-0.3827, -0.9239, -2.384e-07), (-0.5556, -0.8315, -2.384e-07), (-0.7071, -0.7071, -2.384e-07), (-0.8315, -0.5556, -2.384e-07), (-0.9239, -0.3827, -2.384e-07), (0.0, 0.0, 2.0), (-0.9808, -0.1951, -2.384e-07), (-1.0, 9.656e-07, -2.384e-07), (-0.9808, 0.1951, -2.384e-07), (-0.9239, 0.3827, -2.384e-07), (-0.8315, 0.5556, -2.384e-07), (-0.7071, 0.7071, -2.384e-07), (-0.5556, 0.8315, -2.384e-07), (-0.3827, 0.9239, -2.384e-07), (-0.1951, 0.9808, -2.384e-07), (0.1913, 0.4619, 1.0), (0.09755, 0.4904, 1.0), (0.0, 0.5, 1.0), (-0.09754, 0.4904, 1.0), (-0.1913, 0.4619, 1.0), (-0.2778, 0.4157, 1.0), (-0.3536, 0.3536, 1.0), (-0.4157, 0.2778, 1.0), (-0.4619, 0.1913, 1.0), (-0.4904, 0.09755, 1.0), (-0.5, 4.828e-07, 1.0), (-0.4904, -0.09754, 1.0), (-0.4157, -0.2778, 1.0), (-0.3536, -0.3536, 1.0), (-0.2778, -0.4157, 1.0), (-0.1913, -0.4619, 1.0), (-0.09755, -0.4904, 1.0), (-1.629e-07, -0.5, 1.0), (0.09755, -0.4904, 1.0), (0.1913, -0.4619, 1.0), (0.2778, -0.4157, 1.0), (0.3536, -0.3536, 1.0), (-0.4619, -0.1913, 1.0), (0.4157, -0.2778, 1.0), (0.4619, -0.1913, 1.0), (0.4904, -0.09755, 1.0), (0.5, 3.775e-08, 1.0), (0.4904, 0.09755, 1.0), (0.4619, 0.1913, 1.0), (0.4157, 0.2778, 1.0), (0.3536, 0.3536, 1.0), (0.2778, 0.4157, 1.0), (0.0, 0.25, 1.5), (0.09567, 0.231, 1.5), (0.04877, 0.2452, 1.5), (-0.04877, 0.2452, 1.5), (-0.09567, 0.231, 1.5), (-0.1389, 0.2079, 1.5), (-0.1768, 0.1768, 1.5), (-0.2079, 0.1389, 1.5), (-0.231, 0.09567, 1.5), (-0.2452, 0.04877, 1.5), (-0.25, 2.414e-07, 1.5), (-0.2452, -0.04877, 1.5), (-0.2079, -0.1389, 1.5), (-0.1768, -0.1768, 1.5), (-0.1389, -0.2079, 1.5), (-0.09567, -0.231, 1.5), (-0.04877, -0.2452, 1.5), (-8.146e-08, -0.25, 1.5), (0.04877, -0.2452, 1.5), (0.09567, -0.231, 1.5), (0.1389, -0.2079, 1.5), (0.1768, -0.1768, 1.5), (-0.231, -0.09567, 1.5), (0.2079, -0.1389, 1.5), (0.231, -0.09567, 1.5), (0.2452, -0.04877, 1.5), (0.25, 1.887e-08, 1.5), (0.2452, 0.04877, 1.5), (0.231, 0.09567, 1.5), (0.2079, 0.1389, 1.5), (0.1768, 0.1768, 1.5), (0.1389, 0.2079, 1.5), (0.0, 0.009045, 1.982), (0.003461, 0.008356, 1.982), (0.001765, 0.008871, 1.982), (-0.001765, 0.008871, 1.982), (-0.003461, 0.008356, 1.982), (-0.005025, 0.007521, 1.982), (-0.006396, 0.006396, 1.982), (-0.00752, 0.005025, 1.982), (-0.008356, 0.003461, 1.982), (-0.008871, 0.001765, 1.982), (-0.009045, 8.734e-09, 1.982), (-0.008871, -0.001765, 1.982), (-0.007521, -0.005025, 1.982), (-0.006396, -0.006396, 1.982), (-0.005025, -0.007521, 1.982), (-0.003461, -0.008356, 1.982), (-0.001765, -0.008871, 1.982), (-2.947e-09, -0.009045, 1.982), (0.001765, -0.008871, 1.982), (0.003461, -0.008356, 1.982), (0.005025, -0.00752, 1.982), (0.006396, -0.006396, 1.982), (-0.008356, -0.003461, 1.982), (0.00752, -0.005025, 1.982), (0.008356, -0.003461, 1.982), (0.008871, -0.001765, 1.982), (0.009045, 6.829e-10, 1.982), (0.008871, 0.001765, 1.982), (0.008356, 0.003461, 1.982), (0.00752, 0.005025, 1.982), (0.006396, 0.006396, 1.982), (0.005025, 0.007521, 1.982)], [], [(97, 23, 99), (99, 23, 98), (98, 23, 128), (128, 23, 127), (127, 23, 126), (126, 23, 125), (125, 23, 124), (124, 23, 123), (123, 23, 122), (122, 23, 121), (121, 23, 120), (120, 23, 118), (118, 23, 117), (117, 23, 116), (116, 23, 115), (115, 23, 114), (114, 23, 113), (113, 23, 112), (112, 23, 111), (111, 23, 110), (110, 23, 109), (109, 23, 119), (119, 23, 108), (108, 23, 107), (107, 23, 106), (106, 23, 105), (105, 23, 104), (104, 23, 103), (103, 23, 102), (102, 23, 101), (101, 23, 100), (100, 23, 97), (0, 1, 2, 3, 4, 5, 6, 7, 8, 9, 10, 11, 12, 13, 14, 15, 16, 17, 18, 19, 20, 21, 22, 24, 25, 26, 27, 28, 29, 30, 31, 32), (32, 36, 35, 0), (31, 37, 36, 32), (30, 38, 37, 31), (29, 39, 38, 30), (28, 40, 39, 29), (27, 41, 40, 28), (26, 42, 41, 27), (25, 43, 42, 26), (24, 44, 43, 25), (22, 55, 44, 24), (21, 45, 55, 22), (20, 46, 45, 21), (19, 47, 46, 20), (18, 48, 47, 19), (17, 49, 48, 18), (16, 50, 49, 17), (15, 51, 50, 16), (14, 52, 51, 15), (13, 53, 52, 14), (12, 54, 53, 13), (11, 56, 54, 12), (10, 57, 56, 11), (9, 58, 57, 10), (8, 59, 58, 9), (7, 60, 59, 8), (6, 61, 60, 7), (5, 62, 61, 6), (4, 63, 62, 5), (3, 64, 63, 4), (2, 33, 64, 3), (1, 34, 33, 2), (0, 35, 34, 1), (36, 68, 65, 35), (37, 69, 68, 36), (38, 70, 69, 37), (39, 71, 70, 38), (40, 72, 71, 39), (41, 73, 72, 40), (42, 74, 73, 41), (43, 75, 74, 42), (44, 76, 75, 43), (55, 87, 76, 44), (45, 77, 87, 55), (46, 78, 77, 45), (47, 79, 78, 46), (48, 80, 79, 47), (49, 81, 80, 48), (50, 82, 81, 49), (51, 83, 82, 50), (52, 84, 83, 51), (53, 85, 84, 52), (54, 86, 85, 53), (56, 88, 86, 54), (57, 89, 88, 56), (58, 90, 89, 57), (59, 91, 90, 58), (60, 92, 91, 59), (61, 93, 92, 60), (62, 94, 93, 61), (63, 95, 94, 62), (64, 96, 95, 63), (33, 66, 96, 64), (34, 67, 66, 33), (35, 65, 67, 34), (68, 100, 97, 65), (69, 101, 100, 68), (70, 102, 101, 69), (71, 103, 102, 70), (72, 104, 103, 71), (73, 105, 104, 72), (74, 106, 105, 73), (75, 107, 106, 74), (76, 108, 107, 75), (87, 119, 108, 76), (77, 109, 119, 87), (78, 110, 109, 77), (79, 111, 110, 78), (80, 112, 111, 79), (81, 113, 112, 80), (82, 114, 113, 81), (83, 115, 114, 82), (84, 116, 115, 83), (85, 117, 116, 84), (86, 118, 117, 85), (88, 120, 118, 86), (89, 121, 120, 88), (90, 122, 121, 89), (91, 123, 122, 90), (92, 124, 123, 91), (93, 125, 124, 92), (94, 126, 125, 93), (95, 127, 126, 94), (96, 128, 127, 95), (66, 98, 128, 96), (67, 99, 98, 66), (65, 97, 99, 67)])
me_cone.polygons.foreach_set('use_smooth', [True] * 129)
_uv = me_cone.uv_layers.new(name='UVMap')
_uv.uv.foreach_set('vector', [0.25, 0.2522, 0.25, 0.25, 0.2504, 0.2521, 0.2504, 0.2521, 0.25, 0.25, 0.2508, 0.252, 0.2508, 0.252, 0.25, 0.25, 0.2512, 0.2518, 0.2512, 0.2518, 0.25, 0.25, 0.2515, 0.2515, 0.2515, 0.2515, 0.25, 0.25, 0.2518, 0.2512, 0.2518, 0.2512, 0.25, 0.25, 0.252, 0.2508, 0.252, 0.2508, 0.25, 0.25, 0.2521, 0.2504, 0.2521, 0.2504, 0.25, 0.25, 0.2522, 0.25, 0.2522, 0.25, 0.25, 0.25, 0.2521, 0.2496, 0.2521, 0.2496, 0.25, 0.25, 0.252, 0.2492, 0.252, 0.2492, 0.25, 0.25, 0.2518, 0.2488, 0.2518, 0.2488, 0.25, 0.25, 0.2515, 0.2485, 0.2515, 0.2485, 0.25, 0.25, 0.2512, 0.2482, 0.2512, 0.2482, 0.25, 0.25, 0.2508, 0.248, 0.2508, 0.248, 0.25, 0.25, 0.2504, 0.2479, 0.2504, 0.2479, 0.25, 0.25, 0.25, 0.2478, 0.25, 0.2478, 0.25, 0.25, 0.2496, 0.2479, 0.2496, 0.2479, 0.25, 0.25, 0.2492, 0.248, 0.2492, 0.248, 0.25, 0.25, 0.2488, 0.2482, 0.2488, 0.2482, 0.25, 0.25, 0.2485, 0.2485, 0.2485, 0.2485, 0.25, 0.25, 0.2482, 0.2488, 0.2482, 0.2488, 0.25, 0.25, 0.248, 0.2492, 0.248, 0.2492, 0.25, 0.25, 0.2479, 0.2496, 0.2479, 0.2496, 0.25, 0.25, 0.2478, 0.25, 0.2478, 0.25, 0.25, 0.25, 0.2479, 0.2504, 0.2479, 0.2504, 0.25, 0.25, 0.248, 0.2508, 0.248, 0.2508, 0.25, 0.25, 0.2482, 0.2512, 0.2482, 0.2512, 0.25, 0.25, 0.2485, 0.2515, 0.2485, 0.2515, 0.25, 0.25, 0.2488, 0.2518, 0.2488, 0.2518, 0.25, 0.25, 0.2492, 0.252, 0.2492, 0.252, 0.25, 0.25, 0.2496, 0.2521, 0.2496, 0.2521, 0.25, 0.25, 0.25, 0.2522, 0.75, 0.49, 0.7968, 0.4854, 0.8418, 0.4717, 0.8833, 0.4496, 0.9197, 0.4197, 0.9496, 0.3833, 0.9717, 0.3418, 0.9854, 0.2968, 0.99, 0.25, 0.9854, 0.2032, 0.9717, 0.1582, 0.9496, 0.1167, 0.9197, 0.08029, 0.8833, 0.05045, 0.8418, 0.02827, 0.7968, 0.01461, 0.75, 0.01, 0.7032, 0.01461, 0.6582, 0.02827, 0.6167, 0.05045, 0.5803, 0.08029, 0.5504, 0.1167, 0.5283, 0.1582, 0.5146, 0.2032, 0.51, 0.25, 0.5146, 0.2968, 0.5283, 0.3418, 0.5504, 0.3833, 0.5803, 0.4197, 0.6167, 0.4496, 0.6582, 0.4717, 0.7032, 0.4854, 0.2032, 0.4854, 0.2266, 0.3677, 0.25, 0.37, 0.25, 0.49, 0.1582, 0.4717, 0.2041, 0.3609, 0.2266, 0.3677, 0.2032, 0.4854, 0.1167, 0.4496, 0.1833, 0.3498, 0.2041, 0.3609, 0.1582, 0.4717, 0.08029, 0.4197, 0.1651, 0.3349, 0.1833, 0.3498, 0.1167, 0.4496, 0.05045, 0.3833, 0.1502, 0.3167, 0.1651, 0.3349, 0.08029, 0.4197, 0.02827, 0.3418, 0.1391, 0.2959, 0.1502, 0.3167, 0.05045, 0.3833, 0.01461, 0.2968, 0.1323, 0.2734, 0.1391, 0.2959, 0.02827, 0.3418, 0.01, 0.25, 0.13, 0.25, 0.1323, 0.2734, 0.01461, 0.2968, 0.01461, 0.2032, 0.1323, 0.2266, 0.13, 0.25, 0.01, 0.25, 0.02827, 0.1582, 0.1391, 0.2041, 0.1323, 0.2266, 0.01461, 0.2032, 0.05045, 0.1167, 0.1502, 0.1833, 0.1391, 0.2041, 0.02827, 0.1582, 0.08029, 0.08029, 0.1651, 0.1651, 0.1502, 0.1833, 0.05045, 0.1167, 0.1167, 0.05045, 0.1833, 0.1502, 0.1651, 0.1651, 0.08029, 0.08029, 0.1582, 0.02827, 0.2041, 0.1391, 0.1833, 0.1502, 0.1167, 0.05045, 0.2032, 0.01461, 0.2266, 0.1323, 0.2041, 0.1391, 0.1582, 0.02827, 0.25, 0.01, 0.25, 0.13, 0.2266, 0.1323, 0.2032, 0.01461, 0.2968, 0.01461, 0.2734, 0.1323, 0.25, 0.13, 0.25, 0.01, 0.3418, 0.02827, 0.2959, 0.1391, 0.2734, 0.1323, 0.2968, 0.01461, 0.3833, 0.05045, 0.3167, 0.1502, 0.2959, 0.1391, 0.3418, 0.02827, 0.4197, 0.08029, 0.3349, 0.1651, 0.3167, 0.1502, 0.3833, 0.05045, 0.4496, 0.1167, 0.3498, 0.1833, 0.3349, 0.1651, 0.4197, 0.08029, 0.4717, 0.1582, 0.3609, 0.2041, 0.3498, 0.1833, 0.4496, 0.1167, 0.4854, 0.2032, 0.3677, 0.2266, 0.3609, 0.2041, 0.4717, 0.1582, 0.49, 0.25, 0.37, 0.25, 0.3677, 0.2266, 0.4854, 0.2032, 0.4854, 0.2968, 0.3677, 0.2734, 0.37, 0.25, 0.49, 0.25, 0.4717, 0.3418, 0.3609, 0.2959, 0.3677, 0.2734, 0.4854, 0.2968, 0.4496, 0.3833, 0.3498, 0.3167, 0.3609, 0.2959, 0.4717, 0.3418, 0.4197, 0.4197, 0.3349, 0.3349, 0.3498, 0.3167, 0.4496, 0.3833, 0.3833, 0.4496, 0.3167, 0.3498, 0.3349, 0.3349, 0.4197, 0.4197, 0.3418, 0.4717, 0.2959, 0.3609, 0.3167, 0.3498, 0.3833, 0.4496, 0.2968, 0.4854, 0.2734, 0.3677, 0.2959, 0.3609, 0.3418, 0.4717, 0.25, 0.49, 0.25, 0.37, 0.2734, 0.3677, 0.2968, 0.4854, 0.2266, 0.3677, 0.2383, 0.3088, 0.25, 0.31, 0.25, 0.37, 0.2041, 0.3609, 0.227, 0.3054, 0.2383, 0.3088, 0.2266, 0.3677, 0.1833, 0.3498, 0.2167, 0.2999, 0.227, 0.3054, 0.2041, 0.3609, 0.1651, 0.3349, 0.2076, 0.2924, 0.2167, 0.2999, 0.1833, 0.3498, 0.1502, 0.3167, 0.2001, 0.2833, 0.2076, 0.2924, 0.1651, 0.3349, 0.1391, 0.2959, 0.1946, 0.273, 0.2001, 0.2833, 0.1502, 0.3167, 0.1323, 0.2734, 0.1912, 0.2617, 0.1946, 0.273, 0.1391, 0.2959, 0.13, 0.25, 0.19, 0.25, 0.1912, 0.2617, 0.1323, 0.2734, 0.1323, 0.2266, 0.1912, 0.2383, 0.19, 0.25, 0.13, 0.25, 0.1391, 0.2041, 0.1946, 0.227, 0.1912, 0.2383, 0.1323, 0.2266, 0.1502, 0.1833, 0.2001, 0.2167, 0.1946, 0.227, 0.1391, 0.2041, 0.1651, 0.1651, 0.2076, 0.2076, 0.2001, 0.2167, 0.1502, 0.1833, 0.1833, 0.1502, 0.2167, 0.2001, 0.2076, 0.2076, 0.1651, 0.1651, 0.2041, 0.1391, 0.227, 0.1946, 0.2167, 0.2001, 0.1833, 0.1502, 0.2266, 0.1323, 0.2383, 0.1912, 0.227, 0.1946, 0.2041, 0.1391, 0.25, 0.13, 0.25, 0.19, 0.2383, 0.1912, 0.2266, 0.1323, 0.2734, 0.1323, 0.2617, 0.1912, 0.25, 0.19, 0.25, 0.13, 0.2959, 0.1391, 0.273, 0.1946, 0.2617, 0.1912, 0.2734, 0.1323, 0.3167, 0.1502, 0.2833, 0.2001, 0.273, 0.1946, 0.2959, 0.1391, 0.3349, 0.1651, 0.2924, 0.2076, 0.2833, 0.2001, 0.3167, 0.1502, 0.3498, 0.1833, 0.2999, 0.2167, 0.2924, 0.2076, 0.3349, 0.1651, 0.3609, 0.2041, 0.3054, 0.227, 0.2999, 0.2167, 0.3498, 0.1833, 0.3677, 0.2266, 0.3088, 0.2383, 0.3054, 0.227, 0.3609, 0.2041, 0.37, 0.25, 0.31, 0.25, 0.3088, 0.2383, 0.3677, 0.2266, 0.3677, 0.2734, 0.3088, 0.2617, 0.31, 0.25, 0.37, 0.25, 0.3609, 0.2959, 0.3054, 0.273, 0.3088, 0.2617, 0.3677, 0.2734, 0.3498, 0.3167, 0.2999, 0.2833, 0.3054, 0.273, 0.3609, 0.2959, 0.3349, 0.3349, 0.2924, 0.2924, 0.2999, 0.2833, 0.3498, 0.3167, 0.3167, 0.3498, 0.2833, 0.2999, 0.2924, 0.2924, 0.3349, 0.3349, 0.2959, 0.3609, 0.273, 0.3054, 0.2833, 0.2999, 0.3167, 0.3498, 0.2734, 0.3677, 0.2617, 0.3088, 0.273, 0.3054, 0.2959, 0.3609, 0.25, 0.37, 0.25, 0.31, 0.2617, 0.3088, 0.2734, 0.3677, 0.2383, 0.3088, 0.2496, 0.2521, 0.25, 0.2522, 0.25, 0.31, 0.227, 0.3054, 0.2492, 0.252, 0.2496, 0.2521, 0.2383, 0.3088, 0.2167, 0.2999, 0.2488, 0.2518, 0.2492, 0.252, 0.227, 0.3054, 0.2076, 0.2924, 0.2485, 0.2515, 0.2488, 0.2518, 0.2167, 0.2999, 0.2001, 0.2833, 0.2482, 0.2512, 0.2485, 0.2515, 0.2076, 0.2924, 0.1946, 0.273, 0.248, 0.2508, 0.2482, 0.2512, 0.2001, 0.2833, 0.1912, 0.2617, 0.2479, 0.2504, 0.248, 0.2508, 0.1946, 0.273, 0.19, 0.25, 0.2478, 0.25, 0.2479, 0.2504, 0.1912, 0.2617, 0.1912, 0.2383, 0.2479, 0.2496, 0.2478, 0.25, 0.19, 0.25, 0.1946, 0.227, 0.248, 0.2492, 0.2479, 0.2496, 0.1912, 0.2383, 0.2001, 0.2167, 0.2482, 0.2488, 0.248, 0.2492, 0.1946, 0.227, 0.2076, 0.2076, 0.2485, 0.2485, 0.2482, 0.2488, 0.2001, 0.2167, 0.2167, 0.2001, 0.2488, 0.2482, 0.2485, 0.2485, 0.2076, 0.2076, 0.227, 0.1946, 0.2492, 0.248, 0.2488, 0.2482, 0.2167, 0.2001, 0.2383, 0.1912, 0.2496, 0.2479, 0.2492, 0.248, 0.227, 0.1946, 0.25, 0.19, 0.25, 0.2478, 0.2496, 0.2479, 0.2383, 0.1912, 0.2617, 0.1912, 0.2504, 0.2479, 0.25, 0.2478, 0.25, 0.19, 0.273, 0.1946, 0.2508, 0.248, 0.2504, 0.2479, 0.2617, 0.1912, 0.2833, 0.2001, 0.2512, 0.2482, 0.2508, 0.248, 0.273, 0.1946, 0.2924, 0.2076, 0.2515, 0.2485, 0.2512, 0.2482, 0.2833, 0.2001, 0.2999, 0.2167, 0.2518, 0.2488, 0.2515, 0.2485, 0.2924, 0.2076, 0.3054, 0.227, 0.252, 0.2492, 0.2518, 0.2488, 0.2999, 0.2167, 0.3088, 0.2383, 0.2521, 0.2496, 0.252, 0.2492, 0.3054, 0.227, 0.31, 0.25, 0.2522, 0.25, 0.2521, 0.2496, 0.3088, 0.2383, 0.3088, 0.2617, 0.2521, 0.2504, 0.2522, 0.25, 0.31, 0.25, 0.3054, 0.273, 0.252, 0.2508, 0.2521, 0.2504, 0.3088, 0.2617, 0.2999, 0.2833, 0.2518, 0.2512, 0.252, 0.2508, 0.3054, 0.273, 0.2924, 0.2924, 0.2515, 0.2515, 0.2518, 0.2512, 0.2999, 0.2833, 0.2833, 0.2999, 0.2512, 0.2518, 0.2515, 0.2515, 0.2924, 0.2924, 0.273, 0.3054, 0.2508, 0.252, 0.2512, 0.2518, 0.2833, 0.2999, 0.2617, 0.3088, 0.2504, 0.2521, 0.2508, 0.252, 0.273, 0.3054, 0.25, 0.31, 0.25, 0.2522, 0.2504, 0.2521, 0.2617, 0.3088])
me_cone.materials.append(mat_m_cone)
me_cone.use_remesh_fix_poles = True
me_cone.use_remesh_preserve_attributes = False
me_cone.use_mirror_vertex_groups = False
me_cone.update()
me_circle_001 = bpy.data.meshes.new('Circle.001')
me_circle_001.from_pydata([(1.738e-08, 0.3, 0.0), (-0.2598, 0.15, 0.0), (-0.2598, -0.15, 0.0), (4.361e-08, -0.3, 0.0), (0.2598, -0.15, 0.0), (0.2598, 0.15, 0.0), (1.738e-08, 0.3, 2.0), (-0.2598, 0.15, 2.0), (-0.2598, -0.15, 2.0), (4.361e-08, -0.3, 2.0), (0.2598, -0.15, 2.0), (0.2598, 0.15, 2.0), (0.9873, -0.495, 0.6667), (0.9873, -0.495, 1.333), (0.9873, 0.495, 1.333), (0.9873, 0.495, 0.6667), (-0.9873, -0.495, 0.6667), (-0.9873, -0.495, 1.333), (9.619e-08, -0.99, 1.333), (9.619e-08, -0.99, 0.6667), (-3.477e-09, 0.99, 0.6667), (-3.477e-09, 0.99, 1.333), (-0.9873, 0.495, 1.333), (-0.9873, 0.495, 0.6667)], [], [(14, 13, 10, 11), (18, 17, 8, 9), (22, 21, 6, 7), (21, 14, 11, 6), (13, 18, 9, 10), (17, 22, 7, 8), (2, 1, 23, 16), (16, 23, 22, 17), (4, 3, 19, 12), (12, 19, 18, 13), (0, 5, 15, 20), (20, 15, 14, 21), (1, 0, 20, 23), (23, 20, 21, 22), (3, 2, 16, 19), (19, 16, 17, 18), (5, 4, 12, 15), (15, 12, 13, 14), (7, 6, 11, 10, 9, 8), (1, 2, 3, 4, 5, 0)])
_uv = me_circle_001.uv_layers.new(name='UVMap')
_uv.uv.foreach_set('vector', [0.0, 0.0, 0.0, 0.0, 0.0, 0.0, 0.0, 0.0, 0.0, 0.0, 0.0, 0.0, 0.0, 0.0, 0.0, 0.0, 0.0, 0.0, 0.0, 0.0, 0.0, 0.0, 0.0, 0.0, 0.0, 0.0, 0.0, 0.0, 0.0, 0.0, 0.0, 0.0, 0.0, 0.0, 0.0, 0.0, 0.0, 0.0, 0.0, 0.0, 0.0, 0.0, 0.0, 0.0, 0.0, 0.0, 0.0, 0.0, 0.0, 0.0, 0.0, 0.0, 0.0, 0.0, 0.0, 0.0, 0.0, 0.0, 0.0, 0.0, 0.0, 0.0, 0.0, 0.0, 0.0, 0.0, 0.0, 0.0, 0.0, 0.0, 0.0, 0.0, 0.0, 0.0, 0.0, 0.0, 0.0, 0.0, 0.0, 0.0, 0.0, 0.0, 0.0, 0.0, 0.0, 0.0, 0.0, 0.0, 0.0, 0.0, 0.0, 0.0, 0.0, 0.0, 0.0, 0.0, 0.0, 0.0, 0.0, 0.0, 0.0, 0.0, 0.0, 0.0, 0.0, 0.0, 0.0, 0.0, 0.0, 0.0, 0.0, 0.0, 0.0, 0.0, 0.0, 0.0, 0.0, 0.0, 0.0, 0.0, 0.0, 0.0, 0.0, 0.0, 0.0, 0.0, 0.0, 0.0, 0.0, 0.0, 0.0, 0.0, 0.0, 0.0, 0.0, 0.0, 0.0, 0.0, 0.0, 0.0, 0.0, 0.0, 0.0, 0.0, 0.0, 0.0, 0.0, 0.0, 0.0, 0.0, 0.0, 0.0, 0.0, 0.0, 0.0, 0.0, 0.0, 0.0, 0.0, 0.0, 0.0, 0.0, 0.0, 0.0, 0.0, 0.0, 0.0, 0.0])
me_circle_001.materials.append(mat_m_diamond)
me_circle_001.use_remesh_fix_poles = True
me_circle_001.use_remesh_preserve_attributes = False
me_circle_001.use_mirror_vertex_groups = False
me_circle_001.update()
me_circle_010 = bpy.data.meshes.new('Circle.010')
me_circle_010.from_pydata([(1.738e-08, 0.3, 0.0), (-0.2598, 0.15, 0.0), (-0.2598, -0.15, 0.0), (4.361e-08, -0.3, 0.0), (0.2598, -0.15, 0.0), (0.2598, 0.15, 0.0), (1.738e-08, 0.3, 2.0), (-0.2598, 0.15, 2.0), (-0.2598, -0.15, 2.0), (4.361e-08, -0.3, 2.0), (0.2598, -0.15, 2.0), (0.2598, 0.15, 2.0), (0.9873, -0.495, 0.6667), (0.9873, -0.495, 1.333), (0.9873, 0.495, 1.333), (0.9873, 0.495, 0.6667), (-0.9873, -0.495, 0.6667), (-0.9873, -0.495, 1.333), (9.619e-08, -0.99, 1.333), (9.619e-08, -0.99, 0.6667), (-3.477e-09, 0.99, 0.6667), (-3.477e-09, 0.99, 1.333), (-0.9873, 0.495, 1.333), (-0.9873, 0.495, 0.6667)], [], [(14, 13, 10, 11), (18, 17, 8, 9), (22, 21, 6, 7), (21, 14, 11, 6), (13, 18, 9, 10), (17, 22, 7, 8), (2, 1, 23, 16), (16, 23, 22, 17), (4, 3, 19, 12), (12, 19, 18, 13), (0, 5, 15, 20), (20, 15, 14, 21), (1, 0, 20, 23), (23, 20, 21, 22), (3, 2, 16, 19), (19, 16, 17, 18), (5, 4, 12, 15), (15, 12, 13, 14), (7, 6, 11, 10, 9, 8), (1, 2, 3, 4, 5, 0)])
_uv = me_circle_010.uv_layers.new(name='UVMap')
_uv.uv.foreach_set('vector', [0.0, 0.0, 0.0, 0.0, 0.0, 0.0, 0.0, 0.0, 0.0, 0.0, 0.0, 0.0, 0.0, 0.0, 0.0, 0.0, 0.0, 0.0, 0.0, 0.0, 0.0, 0.0, 0.0, 0.0, 0.0, 0.0, 0.0, 0.0, 0.0, 0.0, 0.0, 0.0, 0.0, 0.0, 0.0, 0.0, 0.0, 0.0, 0.0, 0.0, 0.0, 0.0, 0.0, 0.0, 0.0, 0.0, 0.0, 0.0, 0.0, 0.0, 0.0, 0.0, 0.0, 0.0, 0.0, 0.0, 0.0, 0.0, 0.0, 0.0, 0.0, 0.0, 0.0, 0.0, 0.0, 0.0, 0.0, 0.0, 0.0, 0.0, 0.0, 0.0, 0.0, 0.0, 0.0, 0.0, 0.0, 0.0, 0.0, 0.0, 0.0, 0.0, 0.0, 0.0, 0.0, 0.0, 0.0, 0.0, 0.0, 0.0, 0.0, 0.0, 0.0, 0.0, 0.0, 0.0, 0.0, 0.0, 0.0, 0.0, 0.0, 0.0, 0.0, 0.0, 0.0, 0.0, 0.0, 0.0, 0.0, 0.0, 0.0, 0.0, 0.0, 0.0, 0.0, 0.0, 0.0, 0.0, 0.0, 0.0, 0.0, 0.0, 0.0, 0.0, 0.0, 0.0, 0.0, 0.0, 0.0, 0.0, 0.0, 0.0, 0.0, 0.0, 0.0, 0.0, 0.0, 0.0, 0.0, 0.0, 0.0, 0.0, 0.0, 0.0, 0.0, 0.0, 0.0, 0.0, 0.0, 0.0, 0.0, 0.0, 0.0, 0.0, 0.0, 0.0, 0.0, 0.0, 0.0, 0.0, 0.0, 0.0, 0.0, 0.0, 0.0, 0.0, 0.0, 0.0])
me_circle_010.materials.append(mat_m_sphere)
me_circle_010.use_remesh_fix_poles = True
me_circle_010.use_remesh_preserve_attributes = False
me_circle_010.use_mirror_vertex_groups = False
me_circle_010.update()
me_cube_015 = bpy.data.meshes.new('Cube.015')
me_cube_015.from_pydata([(-1.0, -1.0, -5.96e-08), (-1.0, -1.0, 2.0), (-1.0, 1.0, -5.96e-08), (-1.0, 1.0, 2.0), (1.0, -1.0, -5.96e-08), (1.0, -1.0, 2.0), (1.0, 1.0, -5.96e-08), (1.0, 1.0, 2.0)], [], [(0, 1, 3, 2), (2, 3, 7, 6), (6, 7, 5, 4), (4, 5, 1, 0), (2, 6, 4, 0), (7, 3, 1, 5)])
_uv = me_cube_015.uv_layers.new(name='UVMap')
_uv.uv.foreach_set('vector', [0.375, 0.0, 0.625, 0.0, 0.625, 0.25, 0.375, 0.25, 0.375, 0.25, 0.625, 0.25, 0.625, 0.5, 0.375, 0.5, 0.375, 0.5, 0.625, 0.5, 0.625, 0.75, 0.375, 0.75, 0.375, 0.75, 0.625, 0.75, 0.625, 1.0, 0.375, 1.0, 0.125, 0.5, 0.375, 0.5, 0.375, 0.75, 0.125, 0.75, 0.625, 0.5, 0.875, 0.5, 0.875, 0.75, 0.625, 0.75])
me_cube_015.materials.append(mat_m_yp)
me_cube_015.use_remesh_fix_poles = True
me_cube_015.use_remesh_preserve_attributes = False
me_cube_015.use_mirror_vertex_groups = False
me_cube_015.update()
me_cylinder_002 = bpy.data.meshes.new('Cylinder.002')
me_cylinder_002.from_pydata([(0.0, 1.0, -2.384e-07), (0.0, 1.0, 2.0), (0.1951, 0.9808, -2.384e-07), (0.1951, 0.9808, 2.0), (0.3827, 0.9239, -2.384e-07), (0.3827, 0.9239, 2.0), (0.5556, 0.8315, -2.384e-07), (0.5556, 0.8315, 2.0), (0.7071, 0.7071, -2.384e-07), (0.7071, 0.7071, 2.0), (0.8315, 0.5556, -2.384e-07), (0.8315, 0.5556, 2.0), (0.9239, 0.3827, -2.384e-07), (0.9239, 0.3827, 2.0), (0.9808, 0.1951, -2.384e-07), (0.9808, 0.1951, 2.0), (1.0, 7.55e-08, -2.384e-07), (1.0, 7.55e-08, 2.0), (0.9808, -0.1951, -2.384e-07), (0.9808, -0.1951, 2.0), (0.9239, -0.3827, -2.384e-07), (0.9239, -0.3827, 2.0), (0.8315, -0.5556, -2.384e-07), (0.8315, -0.5556, 2.0), (0.7071, -0.7071, -2.384e-07), (0.7071, -0.7071, 2.0), (0.5556, -0.8315, -2.384e-07), (0.5556, -0.8315, 2.0), (0.3827, -0.9239, -2.384e-07), (0.3827, -0.9239, 2.0), (0.1951, -0.9808, -2.384e-07), (0.1951, -0.9808, 2.0), (-3.258e-07, -1.0, -2.384e-07), (-3.258e-07, -1.0, 2.0), (-0.1951, -0.9808, -2.384e-07), (-0.1951, -0.9808, 2.0), (-0.3827, -0.9239, -2.384e-07), (-0.3827, -0.9239, 2.0), (-0.5556, -0.8315, -2.384e-07), (-0.5556, -0.8315, 2.0), (-0.7071, -0.7071, -2.384e-07), (-0.7071, -0.7071, 2.0), (-0.8315, -0.5556, -2.384e-07), (-0.8315, -0.5556, 2.0), (-0.9239, -0.3827, -2.384e-07), (-0.9239, -0.3827, 2.0), (-0.9808, -0.1951, -2.384e-07), (-0.9808, -0.1951, 2.0), (-1.0, 9.656e-07, -2.384e-07), (-1.0, 9.656e-07, 2.0), (-0.9808, 0.1951, -2.384e-07), (-0.9808, 0.1951, 2.0), (-0.9239, 0.3827, -2.384e-07), (-0.9239, 0.3827, 2.0), (-0.8315, 0.5556, -2.384e-07), (-0.8315, 0.5556, 2.0), (-0.7071, 0.7071, -2.384e-07), (-0.7071, 0.7071, 2.0), (-0.5556, 0.8315, -2.384e-07), (-0.5556, 0.8315, 2.0), (-0.3827, 0.9239, -2.384e-07), (-0.3827, 0.9239, 2.0), (-0.1951, 0.9808, -2.384e-07), (-0.1951, 0.9808, 2.0)], [], [(0, 1, 3, 2), (2, 3, 5, 4), (4, 5, 7, 6), (6, 7, 9, 8), (8, 9, 11, 10), (10, 11, 13, 12), (12, 13, 15, 14), (14, 15, 17, 16), (16, 17, 19, 18), (18, 19, 21, 20), (20, 21, 23, 22), (22, 23, 25, 24), (24, 25, 27, 26), (26, 27, 29, 28), (28, 29, 31, 30), (30, 31, 33, 32), (32, 33, 35, 34), (34, 35, 37, 36), (36, 37, 39, 38), (38, 39, 41, 40), (40, 41, 43, 42), (42, 43, 45, 44), (44, 45, 47, 46), (46, 47, 49, 48), (48, 49, 51, 50), (50, 51, 53, 52), (52, 53, 55, 54), (54, 55, 57, 56), (56, 57, 59, 58), (58, 59, 61, 60), (3, 1, 63, 61, 59, 57, 55, 53, 51, 49, 47, 45, 43, 41, 39, 37, 35, 33, 31, 29, 27, 25, 23, 21, 19, 17, 15, 13, 11, 9, 7, 5), (60, 61, 63, 62), (62, 63, 1, 0), (0, 2, 4, 6, 8, 10, 12, 14, 16, 18, 20, 22, 24, 26, 28, 30, 32, 34, 36, 38, 40, 42, 44, 46, 48, 50, 52, 54, 56, 58, 60, 62)])
me_cylinder_002.polygons.foreach_set('use_smooth', [True] * 34)
_uv = me_cylinder_002.uv_layers.new(name='UVMap')
_uv.uv.foreach_set('vector', [1.0, 0.5, 1.0, 1.0, 0.9688, 1.0, 0.9688, 0.5, 0.9688, 0.5, 0.9688, 1.0, 0.9375, 1.0, 0.9375, 0.5, 0.9375, 0.5, 0.9375, 1.0, 0.9062, 1.0, 0.9062, 0.5, 0.9062, 0.5, 0.9062, 1.0, 0.875, 1.0, 0.875, 0.5, 0.875, 0.5, 0.875, 1.0, 0.8438, 1.0, 0.8438, 0.5, 0.8438, 0.5, 0.8438, 1.0, 0.8125, 1.0, 0.8125, 0.5, 0.8125, 0.5, 0.8125, 1.0, 0.7812, 1.0, 0.7812, 0.5, 0.7812, 0.5, 0.7812, 1.0, 0.75, 1.0, 0.75, 0.5, 0.75, 0.5, 0.75, 1.0, 0.7188, 1.0, 0.7188, 0.5, 0.7188, 0.5, 0.7188, 1.0, 0.6875, 1.0, 0.6875, 0.5, 0.6875, 0.5, 0.6875, 1.0, 0.6562, 1.0, 0.6562, 0.5, 0.6562, 0.5, 0.6562, 1.0, 0.625, 1.0, 0.625, 0.5, 0.625, 0.5, 0.625, 1.0, 0.5938, 1.0, 0.5938, 0.5, 0.5938, 0.5, 0.5938, 1.0, 0.5625, 1.0, 0.5625, 0.5, 0.5625, 0.5, 0.5625, 1.0, 0.5312, 1.0, 0.5312, 0.5, 0.5312, 0.5, 0.5312, 1.0, 0.5, 1.0, 0.5, 0.5, 0.5, 0.5, 0.5, 1.0, 0.4688, 1.0, 0.4688, 0.5, 0.4688, 0.5, 0.4688, 1.0, 0.4375, 1.0, 0.4375, 0.5, 0.4375, 0.5, 0.4375, 1.0, 0.4062, 1.0, 0.4062, 0.5, 0.4062, 0.5, 0.4062, 1.0, 0.375, 1.0, 0.375, 0.5, 0.375, 0.5, 0.375, 1.0, 0.3438, 1.0, 0.3438, 0.5, 0.3438, 0.5, 0.3438, 1.0, 0.3125, 1.0, 0.3125, 0.5, 0.3125, 0.5, 0.3125, 1.0, 0.2812, 1.0, 0.2812, 0.5, 0.2812, 0.5, 0.2812, 1.0, 0.25, 1.0, 0.25, 0.5, 0.25, 0.5, 0.25, 1.0, 0.2188, 1.0, 0.2188, 0.5, 0.2188, 0.5, 0.2188, 1.0, 0.1875, 1.0, 0.1875, 0.5, 0.1875, 0.5, 0.1875, 1.0, 0.1562, 1.0, 0.1562, 0.5, 0.1562, 0.5, 0.1562, 1.0, 0.125, 1.0, 0.125, 0.5, 0.125, 0.5, 0.125, 1.0, 0.09375, 1.0, 0.09375, 0.5, 0.09375, 0.5, 0.09375, 1.0, 0.0625, 1.0, 0.0625, 0.5, 0.2968, 0.4854, 0.25, 0.49, 0.2032, 0.4854, 0.1582, 0.4717, 0.1167, 0.4496, 0.08029, 0.4197, 0.05045, 0.3833, 0.02827, 0.3418, 0.01461, 0.2968, 0.01, 0.25, 0.01461, 0.2032, 0.02827, 0.1582, 0.05045, 0.1167, 0.08029, 0.08029, 0.1167, 0.05045, 0.1582, 0.02827, 0.2032, 0.01461, 0.25, 0.01, 0.2968, 0.01461, 0.3418, 0.02827, 0.3833, 0.05045, 0.4197, 0.08029, 0.4496, 0.1167, 0.4717, 0.1582, 0.4854, 0.2032, 0.49, 0.25, 0.4854, 0.2968, 0.4717, 0.3418, 0.4496, 0.3833, 0.4197, 0.4197, 0.3833, 0.4496, 0.3418, 0.4717, 0.0625, 0.5, 0.0625, 1.0, 0.03125, 1.0, 0.03125, 0.5, 0.03125, 0.5, 0.03125, 1.0, 0.0, 1.0, 0.0, 0.5, 0.75, 0.49, 0.7968, 0.4854, 0.8418, 0.4717, 0.8833, 0.4496, 0.9197, 0.4197, 0.9496, 0.3833, 0.9717, 0.3418, 0.9854, 0.2968, 0.99, 0.25, 0.9854, 0.2032, 0.9717, 0.1582, 0.9496, 0.1167, 0.9197, 0.08029, 0.8833, 0.05045, 0.8418, 0.02827, 0.7968, 0.01461, 0.75, 0.01, 0.7032, 0.01461, 0.6582, 0.02827, 0.6167, 0.05045, 0.5803, 0.08029, 0.5504, 0.1167, 0.5283, 0.1582, 0.5146, 0.2032, 0.51, 0.25, 0.5146, 0.2968, 0.5283, 0.3418, 0.5504, 0.3833, 0.5803, 0.4197, 0.6167, 0.4496, 0.6582, 0.4717, 0.7032, 0.4854])
me_cylinder_002.materials.append(mat_m_cylinder_002)
me_cylinder_002.use_remesh_fix_poles = True
me_cylinder_002.use_remesh_preserve_attributes = False
me_cylinder_002.use_mirror_vertex_groups = False
me_cylinder_002.update()
me_cube_016 = bpy.data.meshes.new('Cube.016')
me_cube_016.from_pydata([(-1.0, -1.0, -5.96e-08), (-1.0, -1.0, 2.0), (-1.0, 1.0, -5.96e-08), (-1.0, 1.0, 2.0), (1.0, -1.0, -5.96e-08), (1.0, -1.0, 2.0), (1.0, 1.0, -5.96e-08), (1.0, 1.0, 2.0), (1.0, 0.9, 1.9), (1.0, 0.9, 0.1), (1.0, -0.9, 0.1), (1.0, -0.9, 1.9), (-1.0, 0.9, 0.1), (-1.0, -0.9, 0.1), (-1.0, -0.9, 1.9), (-1.0, 0.9, 1.9)], [], [(1, 3, 15, 14), (2, 3, 7, 6), (5, 4, 10, 11), (4, 5, 1, 0), (2, 6, 4, 0), (7, 3, 1, 5), (13, 14, 11, 10), (4, 6, 9, 10), (7, 5, 11, 8), (6, 7, 8, 9), (12, 13, 10, 9), (2, 0, 13, 12), (3, 2, 12, 15), (0, 1, 14, 13), (14, 15, 8, 11), (15, 12, 9, 8)])
_uv = me_cube_016.uv_layers.new(name='UVMap')
_uv.uv.foreach_set('vector', [0.875, 0.75, 0.875, 0.5, 0.875, 0.5, 0.875, 0.75, 0.375, 0.25, 0.625, 0.25, 0.625, 0.5, 0.375, 0.5, 0.625, 0.75, 0.375, 0.75, 0.375, 0.75, 0.625, 0.75, 0.375, 0.75, 0.625, 0.75, 0.625, 1.0, 0.375, 1.0, 0.125, 0.5, 0.375, 0.5, 0.375, 0.75, 0.125, 0.75, 0.625, 0.5, 0.875, 0.5, 0.875, 0.75, 0.625, 0.75, 0.375, 1.0, 0.625, 1.0, 0.625, 0.75, 0.375, 0.75, 0.375, 0.75, 0.375, 0.5, 0.375, 0.5, 0.375, 0.75, 0.625, 0.5, 0.625, 0.75, 0.625, 0.75, 0.625, 0.5, 0.375, 0.5, 0.625, 0.5, 0.625, 0.5, 0.375, 0.5, 0.125, 0.5, 0.125, 0.75, 0.375, 0.75, 0.375, 0.5, 0.125, 0.5, 0.125, 0.75, 0.125, 0.75, 0.125, 0.5, 0.625, 0.25, 0.375, 0.25, 0.375, 0.25, 0.625, 0.25, 0.375, 1.0, 0.625, 1.0, 0.625, 1.0, 0.375, 1.0, 0.875, 0.75, 0.875, 0.5, 0.625, 0.5, 0.625, 0.75, 0.625, 0.25, 0.375, 0.25, 0.375, 0.5, 0.625, 0.5])
me_cube_016.materials.append(mat_m_cube_003)
me_cube_016.use_remesh_fix_poles = True
me_cube_016.use_remesh_preserve_attributes = False
me_cube_016.use_mirror_vertex_groups = False
me_cube_016.update()
me_circle_011 = bpy.data.meshes.new('Circle.011')
me_circle_011.from_pydata([(1.738e-08, 0.3, 0.0), (-0.2598, 0.15, 0.0), (-0.2598, -0.15, 0.0), (4.361e-08, -0.3, 0.0), (0.2598, -0.15, 0.0), (0.2598, 0.15, 0.0), (1.738e-08, 0.3, 2.0), (-0.2598, 0.15, 2.0), (-0.2598, -0.15, 2.0), (4.361e-08, -0.3, 2.0), (0.2598, -0.15, 2.0), (0.2598, 0.15, 2.0), (0.9873, -0.495, 0.6667), (0.9873, -0.495, 1.333), (0.9873, 0.495, 1.333), (0.9873, 0.495, 0.6667), (-0.9873, -0.495, 0.6667), (-0.9873, -0.495, 1.333), (9.619e-08, -0.99, 1.333), (9.619e-08, -0.99, 0.6667), (-3.477e-09, 0.99, 0.6667), (-3.477e-09, 0.99, 1.333), (-0.9873, 0.495, 1.333), (-0.9873, 0.495, 0.6667)], [], [(14, 13, 10, 11), (18, 17, 8, 9), (22, 21, 6, 7), (21, 14, 11, 6), (13, 18, 9, 10), (17, 22, 7, 8), (2, 1, 23, 16), (16, 23, 22, 17), (4, 3, 19, 12), (12, 19, 18, 13), (0, 5, 15, 20), (20, 15, 14, 21), (1, 0, 20, 23), (23, 20, 21, 22), (3, 2, 16, 19), (19, 16, 17, 18), (5, 4, 12, 15), (15, 12, 13, 14), (7, 6, 11, 10, 9, 8), (1, 2, 3, 4, 5, 0)])
_uv = me_circle_011.uv_layers.new(name='UVMap')
_uv.uv.foreach_set('vector', [0.0, 0.0, 0.0, 0.0, 0.0, 0.0, 0.0, 0.0, 0.0, 0.0, 0.0, 0.0, 0.0, 0.0, 0.0, 0.0, 0.0, 0.0, 0.0, 0.0, 0.0, 0.0, 0.0, 0.0, 0.0, 0.0, 0.0, 0.0, 0.0, 0.0, 0.0, 0.0, 0.0, 0.0, 0.0, 0.0, 0.0, 0.0, 0.0, 0.0, 0.0, 0.0, 0.0, 0.0, 0.0, 0.0, 0.0, 0.0, 0.0, 0.0, 0.0, 0.0, 0.0, 0.0, 0.0, 0.0, 0.0, 0.0, 0.0, 0.0, 0.0, 0.0, 0.0, 0.0, 0.0, 0.0, 0.0, 0.0, 0.0, 0.0, 0.0, 0.0, 0.0, 0.0, 0.0, 0.0, 0.0, 0.0, 0.0, 0.0, 0.0, 0.0, 0.0, 0.0, 0.0, 0.0, 0.0, 0.0, 0.0, 0.0, 0.0, 0.0, 0.0, 0.0, 0.0, 0.0, 0.0, 0.0, 0.0, 0.0, 0.0, 0.0, 0.0, 0.0, 0.0, 0.0, 0.0, 0.0, 0.0, 0.0, 0.0, 0.0, 0.0, 0.0, 0.0, 0.0, 0.0, 0.0, 0.0, 0.0, 0.0, 0.0, 0.0, 0.0, 0.0, 0.0, 0.0, 0.0, 0.0, 0.0, 0.0, 0.0, 0.0, 0.0, 0.0, 0.0, 0.0, 0.0, 0.0, 0.0, 0.0, 0.0, 0.0, 0.0, 0.0, 0.0, 0.0, 0.0, 0.0, 0.0, 0.0, 0.0, 0.0, 0.0, 0.0, 0.0, 0.0, 0.0, 0.0, 0.0, 0.0, 0.0, 0.0, 0.0, 0.0, 0.0, 0.0, 0.0])
me_circle_011.materials.append(mat_m_diamond_010)
me_circle_011.use_remesh_fix_poles = True
me_circle_011.use_remesh_preserve_attributes = False
me_circle_011.use_mirror_vertex_groups = False
me_circle_011.update()
me_circle_002 = bpy.data.meshes.new('Circle.002')
me_circle_002.from_pydata([(1.738e-08, 0.3, 0.0), (-0.2598, 0.15, 0.0), (-0.2598, -0.15, 0.0), (4.361e-08, -0.3, 0.0), (0.2598, -0.15, 0.0), (0.2598, 0.15, 0.0), (1.738e-08, 0.3, 2.0), (-0.2598, 0.15, 2.0), (-0.2598, -0.15, 2.0), (4.361e-08, -0.3, 2.0), (0.2598, -0.15, 2.0), (0.2598, 0.15, 2.0), (0.9873, -0.495, 0.6667), (0.9873, -0.495, 1.333), (0.9873, 0.495, 1.333), (0.9873, 0.495, 0.6667), (-0.9873, -0.495, 0.6667), (-0.9873, -0.495, 1.333), (9.619e-08, -0.99, 1.333), (9.619e-08, -0.99, 0.6667), (-3.477e-09, 0.99, 0.6667), (-3.477e-09, 0.99, 1.333), (-0.9873, 0.495, 1.333), (-0.9873, 0.495, 0.6667)], [], [(14, 13, 10, 11), (18, 17, 8, 9), (22, 21, 6, 7), (21, 14, 11, 6), (13, 18, 9, 10), (17, 22, 7, 8), (2, 1, 23, 16), (16, 23, 22, 17), (4, 3, 19, 12), (12, 19, 18, 13), (0, 5, 15, 20), (20, 15, 14, 21), (1, 0, 20, 23), (23, 20, 21, 22), (3, 2, 16, 19), (19, 16, 17, 18), (5, 4, 12, 15), (15, 12, 13, 14), (7, 6, 11, 10, 9, 8), (1, 2, 3, 4, 5, 0)])
_uv = me_circle_002.uv_layers.new(name='UVMap')
_uv.uv.foreach_set('vector', [0.0, 0.0, 0.0, 0.0, 0.0, 0.0, 0.0, 0.0, 0.0, 0.0, 0.0, 0.0, 0.0, 0.0, 0.0, 0.0, 0.0, 0.0, 0.0, 0.0, 0.0, 0.0, 0.0, 0.0, 0.0, 0.0, 0.0, 0.0, 0.0, 0.0, 0.0, 0.0, 0.0, 0.0, 0.0, 0.0, 0.0, 0.0, 0.0, 0.0, 0.0, 0.0, 0.0, 0.0, 0.0, 0.0, 0.0, 0.0, 0.0, 0.0, 0.0, 0.0, 0.0, 0.0, 0.0, 0.0, 0.0, 0.0, 0.0, 0.0, 0.0, 0.0, 0.0, 0.0, 0.0, 0.0, 0.0, 0.0, 0.0, 0.0, 0.0, 0.0, 0.0, 0.0, 0.0, 0.0, 0.0, 0.0, 0.0, 0.0, 0.0, 0.0, 0.0, 0.0, 0.0, 0.0, 0.0, 0.0, 0.0, 0.0, 0.0, 0.0, 0.0, 0.0, 0.0, 0.0, 0.0, 0.0, 0.0, 0.0, 0.0, 0.0, 0.0, 0.0, 0.0, 0.0, 0.0, 0.0, 0.0, 0.0, 0.0, 0.0, 0.0, 0.0, 0.0, 0.0, 0.0, 0.0, 0.0, 0.0, 0.0, 0.0, 0.0, 0.0, 0.0, 0.0, 0.0, 0.0, 0.0, 0.0, 0.0, 0.0, 0.0, 0.0, 0.0, 0.0, 0.0, 0.0, 0.0, 0.0, 0.0, 0.0, 0.0, 0.0, 0.0, 0.0, 0.0, 0.0, 0.0, 0.0, 0.0, 0.0, 0.0, 0.0, 0.0, 0.0, 0.0, 0.0, 0.0, 0.0, 0.0, 0.0, 0.0, 0.0, 0.0, 0.0, 0.0, 0.0])
me_circle_002.materials.append(mat_m_xm)
me_circle_002.use_remesh_fix_poles = True
me_circle_002.use_remesh_preserve_attributes = False
me_circle_002.use_mirror_vertex_groups = False
me_circle_002.update()

# ---- objects
ob_cube_002 = bpy.data.objects.new('Cube.002', me_cube)
ob_camera = bpy.data.objects.new('Camera', cam_camera_001)
ob_floor = bpy.data.objects.new('Floor', me_plane)
ob_sun = bpy.data.objects.new('Sun', light_point)
ob_obstacle = bpy.data.objects.new('Obstacle', me_cube_004)
ob_center = bpy.data.objects.new('Center', None)
ob_cambase = bpy.data.objects.new('CamBase', None)
ob_camera_001 = bpy.data.objects.new('Camera.001', cam_camera_002)
ob_arraycenter = bpy.data.objects.new('ArrayCenter', None)
ob_cube = bpy.data.objects.new('Cube', me_cube_002)
ob_cubehollow = bpy.data.objects.new('CubeHollow', me_cube_003)
ob_cylinder = bpy.data.objects.new('Cylinder', me_cylinder)
ob_cone = bpy.data.objects.new('Cone', me_cone)
ob_diamond = bpy.data.objects.new('Diamond', me_circle_001)
ob_diamond_001 = bpy.data.objects.new('Diamond.001', me_circle_010)
ob_cube_001 = bpy.data.objects.new('Cube.001', me_cube_015)
ob_cylinder_001 = bpy.data.objects.new('Cylinder.001', me_cylinder_002)
ob_cubehollow_001 = bpy.data.objects.new('CubeHollow.001', me_cube_016)
ob_diamond_002 = bpy.data.objects.new('Diamond.002', me_circle_011)
ob_diamond_003 = bpy.data.objects.new('Diamond.003', me_circle_002)

# ---- transforms, parenting, visibility, modifiers, constraints
ob_cube_002.location = (0.0, 0.0, 0.0)
ob_cube_002.lineart.crease_threshold = 0.0
_m = ob_cube_002.modifiers.new('Array', 'ARRAY')
_m.count = 36
_m.constant_offset_displace = (0.0, 0.0, 0.0)
_m.use_relative_offset = False
_m.use_object_offset = True
_m.offset_object = ob_arraycenter
ob_camera.parent = ob_cambase
ob_camera.matrix_parent_inverse = Matrix(((1.0, -0.0, -0.0, -1.2), (-0.0, 1.0, 0.0, 1.379e-08), (-0.0, -0.0, 1.0, -0.0), (-0.0, 0.0, -0.0, 1.0)))
ob_camera.location = (1.052, 0.007498, 0.2977)
ob_camera.rotation_euler = (1.571, 0.0, 0.0)
ob_camera.lineart.crease_threshold = 0.0
ob_floor.location = (0.0, 0.0, 0.0)
ob_floor.lineart.crease_threshold = 0.0
ob_sun.location = (2.767, 4.525, 2.859)
ob_sun.rotation_euler = (0.7676, -0.5305, 2.621)
ob_sun.lineart.crease_threshold = 0.0
ob_obstacle.parent = ob_center
ob_obstacle.location = (0.0, 0.0, 0.0)
ob_obstacle.scale = (0.3889, 1.286, 1.248)
ob_obstacle.lineart.crease_threshold = 0.0
ob_center.location = (0.0, 0.0, 0.0)
ob_center.lineart.crease_threshold = 0.0
ob_cambase.location = (1.2, 0.0, 0.0)
ob_cambase.rotation_euler = (0.0, 0.0, 1.571)
ob_cambase.lineart.crease_threshold = 0.0
ob_camera_001.parent = ob_cambase
ob_camera_001.matrix_parent_inverse = Matrix(((1.0, -0.0, -0.0, -1.2), (-0.0, 1.0, 0.0, 1.379e-08), (-0.0, -0.0, 1.0, -0.0), (-0.0, 0.0, -0.0, 1.0)))
ob_camera_001.location = (-1.058, -0.6979, 1.269)
ob_camera_001.rotation_euler = (1.209, -0.03547, -0.8368)
ob_camera_001.lineart.crease_threshold = 0.0
ob_arraycenter.location = (0.0, 0.0, 0.0)
ob_arraycenter.rotation_euler = (0.0, 0.0, 0.1745)
ob_arraycenter.lineart.crease_threshold = 0.0
ob_cube.location = (0.0, 0.0, 2.235e-08)
ob_cube.scale = (0.1, 0.1, 0.1)
ob_cube.lineart.crease_threshold = 0.0
_m = ob_cube.modifiers.new('Bevel', 'BEVEL')
_m.width = 0.03
_m.width_pct = 0.03
_m.segments = 2
ob_cubehollow.location = (0.0, -0.3, 2.235e-08)
ob_cubehollow.scale = (0.1, 0.1, 0.1)
ob_cubehollow.lineart.crease_threshold = 0.0
_m = ob_cubehollow.modifiers.new('Bevel', 'BEVEL')
_m.width = 0.03
_m.width_pct = 0.03
_m.segments = 2
ob_cylinder.location = (0.0, 0.6, 0.0)
ob_cylinder.scale = (0.1, 0.1, 0.1)
ob_cylinder.lineart.crease_threshold = 0.0
_m = ob_cylinder.modifiers.new('Bevel', 'BEVEL')
_m.width = 0.03
_m.width_pct = 0.03
_m.segments = 2
ob_cone.location = (0.0, 0.9, 0.0)
ob_cone.scale = (0.1, 0.1, 0.1)
ob_cone.lineart.crease_threshold = 0.0
_m = ob_cone.modifiers.new('Bevel', 'BEVEL')
_m.segments = 3
ob_diamond.location = (0.0, -0.6, 0.0)
ob_diamond.scale = (0.1, 0.1, 0.1)
ob_diamond.lineart.crease_threshold = 0.0
ob_diamond_001.parent = ob_center
ob_diamond_001.location = (0.3888, 0.4189, 0.0)
ob_diamond_001.scale = (0.1, 0.1, 0.1)
ob_diamond_001.lineart.crease_threshold = 0.0
ob_cube_001.parent = ob_center
ob_cube_001.location = (0.3888, 0.4189, 0.2)
ob_cube_001.scale = (0.1, 0.1, 0.1)
ob_cube_001.lineart.crease_threshold = 0.0
_m = ob_cube_001.modifiers.new('Bevel', 'BEVEL')
_m.width = 0.03
_m.width_pct = 0.03
_m.segments = 2
ob_cylinder_001.parent = ob_center
ob_cylinder_001.location = (0.3115, -0.4643, 0.0)
ob_cylinder_001.scale = (0.1, 0.1, 0.1)
ob_cylinder_001.lineart.crease_threshold = 0.0
_m = ob_cylinder_001.modifiers.new('Bevel', 'BEVEL')
_m.width = 0.03
_m.width_pct = 0.03
_m.segments = 2
ob_cubehollow_001.parent = ob_center
ob_cubehollow_001.location = (0.2115, -0.004341, 1.49e-08)
ob_cubehollow_001.scale = (0.1, 0.1, 0.1)
ob_cubehollow_001.lineart.crease_threshold = 0.0
_m = ob_cubehollow_001.modifiers.new('Bevel', 'BEVEL')
_m.width = 0.03
_m.width_pct = 0.03
_m.segments = 2
ob_diamond_002.parent = ob_center
ob_diamond_002.location = (-0.2784, -0.3644, 0.0)
ob_diamond_002.scale = (0.1, 0.1, 0.1)
ob_diamond_002.lineart.crease_threshold = 0.0
ob_diamond_003.parent = ob_center
ob_diamond_003.location = (0.3121, -0.4555, 0.2)
ob_diamond_003.scale = (0.1, 0.1, 0.1)
ob_diamond_003.lineart.crease_threshold = 0.0

# ---- collection membership
scene.collection.objects.link(ob_cube_002)
col_scene.objects.link(ob_camera)
col_scene.objects.link(ob_floor)
col_scene.objects.link(ob_sun)
col_scene.objects.link(ob_obstacle)
col_scene.objects.link(ob_center)
col_scene.objects.link(ob_cambase)
col_scene.objects.link(ob_camera_001)
col_scene.objects.link(ob_arraycenter)
col_availableobjects.objects.link(ob_cube)
col_availableobjects.objects.link(ob_cubehollow)
col_availableobjects.objects.link(ob_cylinder)
col_availableobjects.objects.link(ob_cone)
col_availableobjects.objects.link(ob_diamond)
col_placedobjects.objects.link(ob_diamond_001)
col_placedobjects.objects.link(ob_cube_001)
col_placedobjects.objects.link(ob_cylinder_001)
col_placedobjects.objects.link(ob_cubehollow_001)
col_placedobjects.objects.link(ob_diamond_002)
col_placedobjects.objects.link(ob_diamond_003)
def _layer_coll(name, lc=None):
    lc = lc or bpy.context.view_layer.layer_collection
    for c in lc.children:
        if c.name == name: return c
        r = _layer_coll(name, c)
        if r: return r
_layer_coll('AvailableObjects').exclude = True

# ---- scene / render settings (as saved in the file)
scene.camera = ob_camera_001
scene.frame_start = 1; scene.frame_end = 250; scene.frame_set(0)
scene.render.engine = 'CYCLES'
scene.render.resolution_x = 2048
scene.render.resolution_y = 1024
scene.render.film_transparent = True
scene.cycles.use_denoising = False
scene.cycles.samples = 256
scene.cycles.sampling_pattern = 'TABULATED_SOBOL'
scene.cycles.use_adaptive_sampling = False
scene.cycles.use_light_tree = False
scene.eevee.use_gtao = True
scene.view_settings.view_transform = 'Filmic'
bpy.context.view_layer.update()
